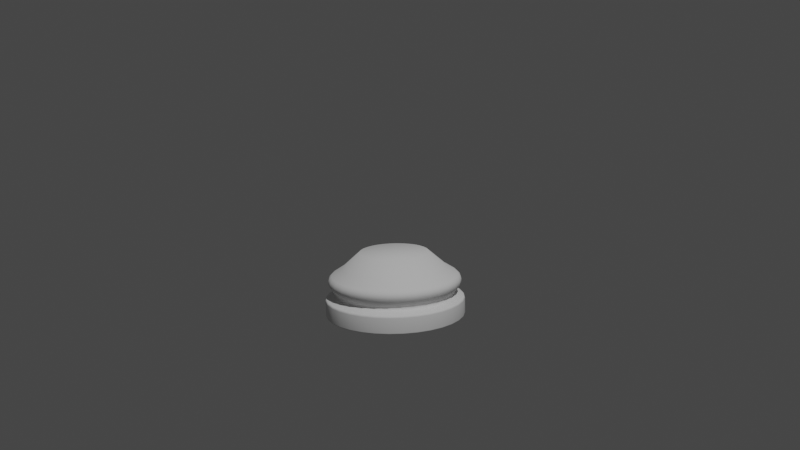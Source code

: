 # Source: pawn.blend  (saved by Blender 2.90.8; exported with 4.5.12 LTS)
import bpy
from mathutils import Matrix  # noqa: F401  (used for matrix-valued properties, if any)

bpy.ops.wm.read_factory_settings(use_empty=True)
scene = bpy.context.scene
scene.name = 'Scene'

# ---- collections
col_collection = bpy.data.collections.new('Collection'); scene.collection.children.link(col_collection)

# ---- images (referenced by path relative to the original .blend; pixels are not part of the script)
import os
ASSET_DIR = os.environ.get("B2B_ASSET_DIR", "")  # directory of the original .blend (textures are referenced by path, not embedded)
HERE = os.path.dirname(os.path.abspath(__file__))  # packed textures are extracted next to this script under _unpacked/

def load_image(name, relpath, width, height, colorspace="sRGB"):
    """Load a texture the original file referenced (path relative to the .blend, or extracted next to this script)."""
    p = next((c for c in (os.path.join(HERE, relpath), os.path.join(ASSET_DIR, relpath)) if relpath and os.path.exists(c)), "")
    if p:
        img = bpy.data.images.load(p, check_existing=True)
        img.name = name
    else:  # same state as the original file: an image datablock whose file is absent (Cycles renders it pink)
        img = bpy.data.images.new(name, width, height)
        img.source = "FILE"
        img.filepath = "//" + (relpath or name)
    img.colorspace_settings.name = colorspace
    return img
img_staunton_pawn_png = load_image('Staunton Pawn.png', 'material/Staunton+Pieces/Staunton Pawn.png', 1024, 1024, 'sRGB')

# ---- materials (node trees are filled in below, after node groups)
mat_staunton_pawn = bpy.data.materials.new('Staunton Pawn')
mat_staunton_pawn.surface_render_method = 'BLENDED'
mat_staunton_pawn.blend_method = 'BLEND'
mat_staunton_pawn.use_transparent_shadow = False

# ---- material node trees
mat_staunton_pawn.use_nodes = True; mat_staunton_pawn.node_tree.nodes.clear()
_N = mat_staunton_pawn.node_tree.nodes; _L = mat_staunton_pawn.node_tree.links
n0 = _N.new('ShaderNodeOutputMaterial'); n0.name = 'Material Output'; n0.location = (300, 300)
n1 = _N.new('ShaderNodeTexImage'); n1.name = 'Image Texture'; n1.location = (-200, 300)
n1.image = img_staunton_pawn_png
n1.extension = 'CLIP'
n2 = _N.new('ShaderNodeBsdfPrincipled'); n2.name = 'Principled BSDF'; n2.location = (0, 300)
n2.distribution = 'GGX'
n2.subsurface_method = 'BURLEY'
n2.inputs[3].default_value = 1.45
n2.inputs[27].default_value = (0.0, 0.0, 0.0, 1.0)
n2.inputs[28].default_value = 1.0
_L.new(n1.outputs[0], n2.inputs[0])
_L.new(n1.outputs[1], n2.inputs[4])
_L.new(n2.outputs[0], n0.inputs[0])
n0.is_active_output = True

# ---- world
world_world = bpy.data.worlds.new('World'); scene.world = world_world
world_world.use_nodes = True; world_world.node_tree.nodes.clear()
_N = world_world.node_tree.nodes; _L = world_world.node_tree.links
n0 = _N.new('ShaderNodeOutputWorld'); n0.name = 'World Output'; n0.location = (300, 300)
n1 = _N.new('ShaderNodeBackground'); n1.name = 'Background'; n1.location = (10, 300)
n1.inputs[0].default_value = (0.05088, 0.05088, 0.05088, 1.0)
_L.new(n1.outputs[0], n0.inputs[0])
n0.is_active_output = True
world_world.color = (0.05088, 0.05088, 0.05088)
world_world.use_sun_shadow = False
world_world.sun_shadow_jitter_overblur = 0.0

# ---- cameras
cam_camera = bpy.data.cameras.new('Camera')
cam_camera.clip_end = 100.0
cam_camera.ortho_scale = 7.314

# ---- lights
light_light = bpy.data.lights.new('Light', 'POINT')
light_light.transmission_factor = 0.0
light_light.energy = 1000.0
light_light.shadow_soft_size = 0.1
light_light.shadow_maximum_resolution = 0.006
light_light.use_absolute_resolution = True

# ---- meshes
me_staunton_pawn_001 = bpy.data.meshes.new('Staunton Pawn.001')
me_staunton_pawn_001.from_pydata([(-0.2935, 0.0, -2.186e-08), (0.2935, 0.0, -2.186e-08), (-0.2935, 1.0, -2.186e-08), (0.2935, 1.0, -2.186e-08)], [], [(0, 1, 3, 2)])
me_staunton_pawn_001.polygons.foreach_set('use_smooth', [True] * 1)
_uv = me_staunton_pawn_001.uv_layers.new(name='UVMap')
_uv.uv.foreach_set('vector', [0.0, 0.0, 1.0, 0.0, 1.0, 1.0, 0.0, 1.0])
me_staunton_pawn_001.materials.append(mat_staunton_pawn)
me_staunton_pawn_001.use_remesh_fix_poles = True
me_staunton_pawn_001.use_remesh_preserve_attributes = False
me_staunton_pawn_001.use_mirror_vertex_groups = False
me_staunton_pawn_001.update()
me_cylinder_002 = bpy.data.meshes.new('Cylinder.002')
me_cylinder_002.from_pydata([(8.51e-10, 0.00742, -0.01127), (0.001448, 0.007277, -0.01127), (0.002839, 0.006855, -0.01127), (0.004122, 0.006169, -0.01127), (0.005247, 0.005247, -0.01127), (0.006169, 0.004122, -0.01127), (0.006855, 0.002839, -0.01127), (0.007277, 0.001448, -0.01127), (0.00742, 3.077e-09, -0.01127), (0.007277, -0.001448, -0.01127), (0.006855, -0.002839, -0.01127), (0.006169, -0.004122, -0.01127), (0.005247, -0.005247, -0.01127), (0.004122, -0.006169, -0.01127), (0.002839, -0.006855, -0.01127), (0.001448, -0.007277, -0.01127), (-1.567e-09, -0.00742, -0.01127), (-0.001448, -0.007277, -0.01127), (-0.002839, -0.006855, -0.01127), (-0.004122, -0.006169, -0.01127), (-0.005247, -0.005247, -0.01127), (-0.006169, -0.004122, -0.01127), (-0.006855, -0.002839, -0.01127), (-0.007277, -0.001448, -0.01127), (-0.00742, 9.681e-09, -0.01127), (-0.007277, 0.001448, -0.01127), (-0.006855, 0.002839, -0.01127), (-0.006169, 0.004122, -0.01127), (-0.005247, 0.005247, -0.01127), (-0.004122, 0.006169, -0.01127), (-0.002839, 0.006855, -0.01127), (-0.001448, 0.007277, -0.01127), (4.178e-10, 0.01124, -0.0147), (0.002193, 0.01102, -0.0147), (0.004301, 0.01038, -0.0147), (0.006244, 0.009344, -0.0147), (0.007947, 0.007947, -0.0147), (0.009344, 0.006244, -0.0147), (0.01038, 0.004301, -0.0147), (0.01102, 0.002193, -0.0147), (0.01124, 2.097e-09, -0.0147), (0.01102, -0.002193, -0.0147), (0.01038, -0.004301, -0.0147), (0.009344, -0.006244, -0.0147), (0.007947, -0.007947, -0.0147), (0.006244, -0.009344, -0.0147), (0.004301, -0.01038, -0.0147), (0.002193, -0.01102, -0.0147), (-3.244e-09, -0.01124, -0.0147), (-0.002193, -0.01102, -0.0147), (-0.004301, -0.01038, -0.0147), (-0.006244, -0.009344, -0.0147), (-0.007947, -0.007947, -0.0147), (-0.009344, -0.006244, -0.0147), (-0.01038, -0.004301, -0.0147), (-0.01102, -0.002193, -0.0147), (-0.01124, 1.21e-08, -0.0147), (-0.01102, 0.002193, -0.0147), (-0.01038, 0.004301, -0.0147), (-0.009344, 0.006244, -0.0147), (-0.007947, 0.007947, -0.0147), (-0.006244, 0.009344, -0.0147), (-0.004301, 0.01038, -0.0147), (-0.002192, 0.01102, -0.0147), (1.557e-10, 0.0136, -0.01623), (1.122e-10, 0.01399, -0.01846), (1.055e-10, 0.01406, -0.01668), (8.004e-11, 0.01429, -0.01726), (8.367e-11, 0.01427, -0.01788), (0.002729, 0.01372, -0.01846), (0.002653, 0.01334, -0.01623), (0.002784, 0.014, -0.01788), (0.002789, 0.01402, -0.01726), (0.002743, 0.01379, -0.01668), (0.005354, 0.01293, -0.01846), (0.005204, 0.01256, -0.01623), (0.005461, 0.01318, -0.01788), (0.00547, 0.01321, -0.01726), (0.00538, 0.01299, -0.01668), (0.007772, 0.01163, -0.01846), (0.007555, 0.01131, -0.01623), (0.007928, 0.01186, -0.01788), (0.007941, 0.01188, -0.01726), (0.00781, 0.01169, -0.01668), (0.009893, 0.009893, -0.01846), (0.009615, 0.009615, -0.01623), (0.01009, 0.01009, -0.01788), (0.01011, 0.01011, -0.01726), (0.00994, 0.00994, -0.01668), (0.01163, 0.007772, -0.01846), (0.01131, 0.007555, -0.01623), (0.01186, 0.007928, -0.01788), (0.01188, 0.007941, -0.01726), (0.01169, 0.00781, -0.01668), (0.01293, 0.005354, -0.01846), (0.01256, 0.005204, -0.01623), (0.01318, 0.005461, -0.01788), (0.01321, 0.00547, -0.01726), (0.01299, 0.00538, -0.01668), (0.01372, 0.002729, -0.01846), (0.01334, 0.002653, -0.01623), (0.014, 0.002784, -0.01788), (0.01402, 0.002789, -0.01726), (0.01379, 0.002743, -0.01668), (0.01399, 1.391e-09, -0.01846), (0.0136, 1.492e-09, -0.01623), (0.01427, 1.321e-09, -0.01788), (0.01429, 1.313e-09, -0.01726), (0.01406, 1.373e-09, -0.01668), (0.01372, -0.002729, -0.01846), (0.01334, -0.002653, -0.01623), (0.014, -0.002784, -0.01788), (0.01402, -0.002789, -0.01726), (0.01379, -0.002743, -0.01668), (0.01293, -0.005354, -0.01846), (0.01256, -0.005204, -0.01623), (0.01318, -0.005461, -0.01788), (0.01321, -0.00547, -0.01726), (0.01299, -0.00538, -0.01668), (0.01163, -0.007772, -0.01846), (0.01131, -0.007555, -0.01623), (0.01186, -0.007928, -0.01788), (0.01188, -0.007941, -0.01726), (0.01169, -0.00781, -0.01668), (0.009893, -0.009893, -0.01846), (0.009615, -0.009615, -0.01623), (0.01009, -0.01009, -0.01788), (0.01011, -0.01011, -0.01726), (0.00994, -0.00994, -0.01668), (0.007772, -0.01163, -0.01846), (0.007555, -0.01131, -0.01623), (0.007928, -0.01186, -0.01788), (0.007941, -0.01188, -0.01726), (0.00781, -0.01169, -0.01668), (0.005354, -0.01293, -0.01846), (0.005204, -0.01256, -0.01623), (0.005461, -0.01318, -0.01788), (0.00547, -0.01321, -0.01726), (0.00538, -0.01299, -0.01668), (0.002729, -0.01372, -0.01846), (0.002653, -0.01334, -0.01623), (0.002784, -0.014, -0.01788), (0.002789, -0.01402, -0.01726), (0.002743, -0.01379, -0.01668), (-4.446e-09, -0.01399, -0.01846), (-4.275e-09, -0.0136, -0.01623), (-4.567e-09, -0.01427, -0.01788), (-4.578e-09, -0.01429, -0.01726), (-4.477e-09, -0.01406, -0.01668), (-0.002729, -0.01372, -0.01846), (-0.002653, -0.01334, -0.01623), (-0.002784, -0.014, -0.01788), (-0.002789, -0.01402, -0.01726), (-0.002743, -0.01379, -0.01668), (-0.005354, -0.01293, -0.01846), (-0.005204, -0.01256, -0.01623), (-0.005461, -0.01318, -0.01788), (-0.00547, -0.01321, -0.01726), (-0.00538, -0.01299, -0.01668), (-0.007773, -0.01163, -0.01846), (-0.007555, -0.01131, -0.01623), (-0.007928, -0.01186, -0.01788), (-0.007941, -0.01188, -0.01726), (-0.00781, -0.01169, -0.01668), (-0.009893, -0.009893, -0.01846), (-0.009615, -0.009615, -0.01623), (-0.01009, -0.01009, -0.01788), (-0.01011, -0.01011, -0.01726), (-0.00994, -0.00994, -0.01668), (-0.01163, -0.007772, -0.01846), (-0.01131, -0.007555, -0.01623), (-0.01186, -0.007928, -0.01788), (-0.01188, -0.007941, -0.01726), (-0.01169, -0.00781, -0.01668), (-0.01293, -0.005354, -0.01846), (-0.01256, -0.005204, -0.01623), (-0.01318, -0.005461, -0.01788), (-0.01321, -0.00547, -0.01726), (-0.01299, -0.00538, -0.01668), (-0.01372, -0.002729, -0.01846), (-0.01334, -0.002653, -0.01623), (-0.014, -0.002784, -0.01788), (-0.01402, -0.002789, -0.01726), (-0.01379, -0.002743, -0.01668), (-0.01399, 1.384e-08, -0.01846), (-0.0136, 1.36e-08, -0.01623), (-0.01427, 1.402e-08, -0.01788), (-0.01429, 1.403e-08, -0.01726), (-0.01406, 1.388e-08, -0.01668), (-0.01372, 0.002729, -0.01846), (-0.01334, 0.002653, -0.01623), (-0.014, 0.002784, -0.01788), (-0.01402, 0.002789, -0.01726), (-0.01379, 0.002743, -0.01668), (-0.01293, 0.005354, -0.01846), (-0.01256, 0.005204, -0.01623), (-0.01318, 0.005461, -0.01788), (-0.01321, 0.00547, -0.01726), (-0.01299, 0.00538, -0.01668), (-0.01163, 0.007773, -0.01846), (-0.01131, 0.007555, -0.01623), (-0.01186, 0.007928, -0.01788), (-0.01188, 0.007941, -0.01726), (-0.01169, 0.00781, -0.01668), (-0.009892, 0.009893, -0.01846), (-0.009615, 0.009615, -0.01623), (-0.01009, 0.01009, -0.01788), (-0.01011, 0.01011, -0.01726), (-0.00994, 0.00994, -0.01668), (-0.007772, 0.01163, -0.01846), (-0.007555, 0.01131, -0.01623), (-0.007928, 0.01186, -0.01788), (-0.007941, 0.01188, -0.01726), (-0.00781, 0.01169, -0.01668), (-0.005354, 0.01293, -0.01846), (-0.005204, 0.01256, -0.01623), (-0.005461, 0.01318, -0.01788), (-0.00547, 0.01321, -0.01726), (-0.00538, 0.01299, -0.01668), (-0.002729, 0.01372, -0.01846), (-0.002653, 0.01334, -0.01623), (-0.002784, 0.014, -0.01788), (-0.002789, 0.01402, -0.01726), (-0.002743, 0.01379, -0.01668), (1.838e-10, 0.01335, -0.0205), (2.095e-10, 0.01311, -0.01961), (7.731e-11, 0.01312, -0.02034), (4.638e-11, 0.013, -0.02012), (9.095e-11, 0.013, -0.01986), (0.002558, 0.01286, -0.01961), (0.002604, 0.01309, -0.0205), (0.002535, 0.01275, -0.01986), (0.002536, 0.01275, -0.02012), (0.00256, 0.01287, -0.02034), (0.005018, 0.01212, -0.01961), (0.005107, 0.01233, -0.0205), (0.004973, 0.01201, -0.01986), (0.004974, 0.01201, -0.02012), (0.005021, 0.01212, -0.02034), (0.007286, 0.0109, -0.01961), (0.007415, 0.0111, -0.0205), (0.00722, 0.01081, -0.01986), (0.007221, 0.01081, -0.02012), (0.007289, 0.01091, -0.02034), (0.009273, 0.009273, -0.01961), (0.009437, 0.009437, -0.0205), (0.009189, 0.009189, -0.01986), (0.009191, 0.009191, -0.02012), (0.009278, 0.009278, -0.02034), (0.0109, 0.007286, -0.01961), (0.0111, 0.007415, -0.0205), (0.01081, 0.00722, -0.01986), (0.01081, 0.007221, -0.02012), (0.01091, 0.007289, -0.02034), (0.01212, 0.005018, -0.01961), (0.01233, 0.005107, -0.0205), (0.01201, 0.004973, -0.01986), (0.01201, 0.004974, -0.02012), (0.01212, 0.005021, -0.02034), (0.01286, 0.002558, -0.01961), (0.01309, 0.002604, -0.0205), (0.01275, 0.002535, -0.01986), (0.01275, 0.002536, -0.02012), (0.01287, 0.00256, -0.02034), (0.01311, 1.616e-09, -0.01961), (0.01335, 1.556e-09, -0.0205), (0.013, 1.589e-09, -0.01986), (0.013, 1.569e-09, -0.02012), (0.01312, 1.559e-09, -0.02034), (0.01286, -0.002558, -0.01961), (0.01309, -0.002604, -0.0205), (0.01275, -0.002535, -0.01986), (0.01275, -0.002536, -0.02012), (0.01287, -0.00256, -0.02034), (0.01212, -0.005018, -0.01961), (0.01233, -0.005107, -0.0205), (0.01201, -0.004973, -0.01986), (0.01201, -0.004974, -0.02012), (0.01212, -0.005021, -0.02034), (0.0109, -0.007286, -0.01961), (0.0111, -0.007415, -0.0205), (0.01081, -0.00722, -0.01986), (0.01081, -0.007221, -0.02012), (0.01091, -0.007289, -0.02034), (0.009273, -0.009273, -0.01961), (0.009437, -0.009437, -0.0205), (0.009189, -0.009189, -0.01986), (0.009191, -0.009191, -0.02012), (0.009278, -0.009278, -0.02034), (0.007286, -0.0109, -0.01961), (0.007415, -0.0111, -0.0205), (0.00722, -0.01081, -0.01986), (0.007221, -0.01081, -0.02012), (0.007289, -0.01091, -0.02034), (0.005018, -0.01212, -0.01961), (0.005107, -0.01233, -0.0205), (0.004973, -0.01201, -0.01986), (0.004974, -0.01201, -0.02012), (0.005021, -0.01212, -0.02034), (0.002558, -0.01286, -0.01961), (0.002604, -0.01309, -0.0205), (0.002535, -0.01275, -0.01986), (0.002536, -0.01275, -0.02012), (0.00256, -0.01287, -0.02034), (-4.064e-09, -0.01311, -0.01961), (-4.165e-09, -0.01335, -0.0205), (-4.025e-09, -0.013, -0.01986), (-4.031e-09, -0.013, -0.02012), (-4.078e-09, -0.01312, -0.02034), (-0.002558, -0.01286, -0.01961), (-0.002604, -0.01309, -0.0205), (-0.002535, -0.01275, -0.01986), (-0.002536, -0.01275, -0.02012), (-0.00256, -0.01287, -0.02034), (-0.005018, -0.01212, -0.01961), (-0.005107, -0.01233, -0.0205), (-0.004973, -0.01201, -0.01986), (-0.004974, -0.01201, -0.02012), (-0.005021, -0.01212, -0.02034), (-0.007286, -0.0109, -0.01961), (-0.007415, -0.0111, -0.0205), (-0.00722, -0.01081, -0.01986), (-0.007221, -0.01081, -0.02012), (-0.007289, -0.01091, -0.02034), (-0.009273, -0.009273, -0.01961), (-0.009437, -0.009437, -0.0205), (-0.009189, -0.009189, -0.01986), (-0.009191, -0.009191, -0.02012), (-0.009278, -0.009278, -0.02034), (-0.0109, -0.007286, -0.01961), (-0.0111, -0.007414, -0.0205), (-0.01081, -0.00722, -0.01986), (-0.01081, -0.007221, -0.02012), (-0.01091, -0.007289, -0.02034), (-0.01212, -0.005018, -0.01961), (-0.01233, -0.005107, -0.0205), (-0.01201, -0.004973, -0.01986), (-0.01201, -0.004974, -0.02012), (-0.01212, -0.005021, -0.02034), (-0.01286, -0.002558, -0.01961), (-0.01309, -0.002604, -0.0205), (-0.01275, -0.002535, -0.01986), (-0.01275, -0.002536, -0.02012), (-0.01287, -0.00256, -0.02034), (-0.01311, 1.329e-08, -0.01961), (-0.01335, 1.344e-08, -0.0205), (-0.013, 1.32e-08, -0.01986), (-0.013, 1.32e-08, -0.02012), (-0.01312, 1.328e-08, -0.02034), (-0.01286, 0.002558, -0.01961), (-0.01309, 0.002604, -0.0205), (-0.01275, 0.002535, -0.01986), (-0.01275, 0.002536, -0.02012), (-0.01287, 0.00256, -0.02034), (-0.01212, 0.005018, -0.01961), (-0.01233, 0.005107, -0.0205), (-0.01201, 0.004973, -0.01986), (-0.01201, 0.004974, -0.02012), (-0.01212, 0.005021, -0.02034), (-0.0109, 0.007286, -0.01961), (-0.0111, 0.007415, -0.0205), (-0.01081, 0.00722, -0.01986), (-0.01081, 0.007221, -0.02012), (-0.01091, 0.007289, -0.02034), (-0.009273, 0.009273, -0.01961), (-0.009437, 0.009437, -0.0205), (-0.009189, 0.009189, -0.01986), (-0.009191, 0.009191, -0.02012), (-0.009278, 0.009278, -0.02034), (-0.007286, 0.0109, -0.01961), (-0.007414, 0.0111, -0.0205), (-0.00722, 0.01081, -0.01986), (-0.007221, 0.01081, -0.02012), (-0.007289, 0.01091, -0.02034), (-0.005018, 0.01212, -0.01961), (-0.005107, 0.01233, -0.0205), (-0.004973, 0.01201, -0.01986), (-0.004974, 0.01201, -0.02012), (-0.005021, 0.01212, -0.02034), (-0.002558, 0.01286, -0.01961), (-0.002604, 0.01309, -0.0205), (-0.002535, 0.01275, -0.01986), (-0.002536, 0.01275, -0.02012), (-0.00256, 0.01287, -0.02034), (-2.419e-10, 0.0147, -0.025), (0.0, 0.015, -0.02471), (-1.996e-10, 0.01482, -0.02498), (-1.389e-10, 0.01491, -0.02491), (-6.912e-11, 0.01498, -0.02482), (0.002869, 0.01442, -0.025), (0.002926, 0.01471, -0.02471), (0.002891, 0.01453, -0.02498), (0.002909, 0.01463, -0.02491), (0.002922, 0.01469, -0.02482), (0.005627, 0.01359, -0.025), (0.00574, 0.01386, -0.02471), (0.00567, 0.01369, -0.02498), (0.005707, 0.01378, -0.02491), (0.005731, 0.01384, -0.02482), (0.00817, 0.01223, -0.025), (0.008334, 0.01247, -0.02471), (0.008232, 0.01232, -0.02498), (0.008285, 0.0124, -0.02491), (0.008321, 0.01245, -0.02482), (0.0104, 0.0104, -0.025), (0.01061, 0.01061, -0.02471), (0.01048, 0.01048, -0.02498), (0.01055, 0.01055, -0.02491), (0.01059, 0.01059, -0.02482), (0.01223, 0.00817, -0.025), (0.01247, 0.008334, -0.02471), (0.01232, 0.008232, -0.02498), (0.0124, 0.008285, -0.02491), (0.01245, 0.008321, -0.02482), (0.01359, 0.005627, -0.025), (0.01386, 0.00574, -0.02471), (0.01369, 0.00567, -0.02498), (0.01378, 0.005707, -0.02491), (0.01384, 0.005731, -0.02482), (0.01442, 0.002869, -0.025), (0.01471, 0.002926, -0.02471), (0.01453, 0.002891, -0.02498), (0.01463, 0.002909, -0.02491), (0.01469, 0.002922, -0.02482), (0.0147, 1.04e-09, -0.025), (0.015, 1.132e-09, -0.02471), (0.01482, 1.04e-09, -0.02498), (0.01491, 1.058e-09, -0.02491), (0.01498, 1.09e-09, -0.02482), (0.01442, -0.002869, -0.025), (0.01471, -0.002926, -0.02471), (0.01453, -0.002891, -0.02498), (0.01463, -0.002909, -0.02491), (0.01469, -0.002922, -0.02482), (0.01359, -0.005627, -0.025), (0.01386, -0.00574, -0.02471), (0.01369, -0.00567, -0.02498), (0.01378, -0.005707, -0.02491), (0.01384, -0.005731, -0.02482), (0.01223, -0.00817, -0.025), (0.01247, -0.008334, -0.02471), (0.01232, -0.008232, -0.02498), (0.0124, -0.008285, -0.02491), (0.01245, -0.008321, -0.02482), (0.0104, -0.0104, -0.025), (0.01061, -0.01061, -0.02471), (0.01048, -0.01048, -0.02498), (0.01055, -0.01055, -0.02491), (0.01059, -0.01059, -0.02482), (0.00817, -0.01223, -0.025), (0.008334, -0.01247, -0.02471), (0.008232, -0.01232, -0.02498), (0.008285, -0.0124, -0.02491), (0.008321, -0.01245, -0.02482), (0.005627, -0.01359, -0.025), (0.00574, -0.01386, -0.02471), (0.00567, -0.01369, -0.02498), (0.005707, -0.01378, -0.02491), (0.005731, -0.01384, -0.02482), (0.002869, -0.01442, -0.025), (0.002926, -0.01471, -0.02471), (0.002891, -0.01453, -0.02498), (0.002909, -0.01463, -0.02491), (0.002922, -0.01469, -0.02482), (-4.7e-09, -0.0147, -0.025), (-4.888e-09, -0.015, -0.02471), (-4.732e-09, -0.01482, -0.02498), (-4.779e-09, -0.01491, -0.02491), (-4.834e-09, -0.01498, -0.02482), (-0.002869, -0.01442, -0.025), (-0.002926, -0.01471, -0.02471), (-0.002891, -0.01453, -0.02498), (-0.002909, -0.01463, -0.02491), (-0.002922, -0.01469, -0.02482), (-0.005627, -0.01359, -0.025), (-0.00574, -0.01386, -0.02471), (-0.00567, -0.01369, -0.02498), (-0.005707, -0.01378, -0.02491), (-0.005731, -0.01384, -0.02482), (-0.00817, -0.01223, -0.025), (-0.008334, -0.01247, -0.02471), (-0.008232, -0.01232, -0.02498), (-0.008285, -0.0124, -0.02491), (-0.008321, -0.01245, -0.02482), (-0.0104, -0.0104, -0.025), (-0.01061, -0.01061, -0.02471), (-0.01048, -0.01048, -0.02498), (-0.01055, -0.01055, -0.02491), (-0.01059, -0.01059, -0.02482), (-0.01223, -0.00817, -0.025), (-0.01247, -0.008334, -0.02471), (-0.01232, -0.008232, -0.02498), (-0.0124, -0.008285, -0.02491), (-0.01245, -0.008321, -0.02482), (-0.01359, -0.005627, -0.025), (-0.01386, -0.00574, -0.02471), (-0.01369, -0.00567, -0.02498), (-0.01378, -0.005707, -0.02491), (-0.01384, -0.005731, -0.02482), (-0.01442, -0.002869, -0.025), (-0.01471, -0.002926, -0.02471), (-0.01453, -0.002891, -0.02498), (-0.01463, -0.002909, -0.02491), (-0.01469, -0.002922, -0.02482), (-0.0147, 1.392e-08, -0.025), (-0.015, 1.448e-08, -0.02471), (-0.01482, 1.415e-08, -0.02498), (-0.01491, 1.433e-08, -0.02491), (-0.01498, 1.445e-08, -0.02482), (-0.01442, 0.002869, -0.025), (-0.01471, 0.002926, -0.02471), (-0.01453, 0.002891, -0.02498), (-0.01463, 0.002909, -0.02491), (-0.01469, 0.002922, -0.02482), (-0.01359, 0.005627, -0.025), (-0.01386, 0.00574, -0.02471), (-0.01369, 0.00567, -0.02498), (-0.01378, 0.005707, -0.02491), (-0.01384, 0.005732, -0.02482), (-0.01223, 0.00817, -0.025), (-0.01247, 0.008334, -0.02471), (-0.01232, 0.008232, -0.02498), (-0.0124, 0.008285, -0.02491), (-0.01245, 0.008321, -0.02482), (-0.0104, 0.0104, -0.025), (-0.01061, 0.01061, -0.02471), (-0.01048, 0.01048, -0.02498), (-0.01055, 0.01055, -0.02491), (-0.01059, 0.01059, -0.02482), (-0.00817, 0.01223, -0.025), (-0.008334, 0.01247, -0.02471), (-0.008232, 0.01232, -0.02498), (-0.008285, 0.0124, -0.02491), (-0.008321, 0.01245, -0.02482), (-0.005627, 0.01359, -0.025), (-0.00574, 0.01386, -0.02471), (-0.00567, 0.01369, -0.02498), (-0.005707, 0.01378, -0.02491), (-0.005731, 0.01384, -0.02482), (-0.002869, 0.01442, -0.025), (-0.002926, 0.01471, -0.02471), (-0.002891, 0.01453, -0.02498), (-0.002909, 0.01463, -0.02491), (-0.002922, 0.01469, -0.02482), (0.002874, 0.01445, -0.02111), (0.002926, 0.01471, -0.02152), (0.002894, 0.01455, -0.02117), (0.002911, 0.01463, -0.02128), (0.002922, 0.01469, -0.0214), (0.005637, 0.01361, -0.02111), (0.00574, 0.01386, -0.02152), (0.005676, 0.0137, -0.02117), (0.00571, 0.01378, -0.02128), (0.005732, 0.01384, -0.0214), (0.008183, 0.01225, -0.02111), (0.008334, 0.01247, -0.02152), (0.008241, 0.01233, -0.02117), (0.008289, 0.01241, -0.02128), (0.008322, 0.01245, -0.0214), (0.01042, 0.01042, -0.02111), (0.01061, 0.01061, -0.02152), (0.01049, 0.01049, -0.02117), (0.01055, 0.01055, -0.02128), (0.01059, 0.01059, -0.0214), (0.01225, 0.008183, -0.02111), (0.01247, 0.008334, -0.02152), (0.01233, 0.008241, -0.02117), (0.01241, 0.008289, -0.02128), (0.01245, 0.008322, -0.0214), (0.01361, 0.005637, -0.02111), (0.01386, 0.00574, -0.02152), (0.0137, 0.005676, -0.02117), (0.01378, 0.00571, -0.02128), (0.01384, 0.005732, -0.0214), (0.01445, 0.002874, -0.02111), (0.01471, 0.002926, -0.02152), (0.01455, 0.002894, -0.02117), (0.01463, 0.002911, -0.02128), (0.01469, 0.002922, -0.0214), (0.01473, 1.202e-09, -0.02111), (0.015, 1.132e-09, -0.02152), (0.01483, 1.22e-09, -0.02117), (0.01492, 1.214e-09, -0.02128), (0.01498, 1.184e-09, -0.0214), (0.01445, -0.002874, -0.02111), (0.01471, -0.002926, -0.02152), (0.01455, -0.002894, -0.02117), (0.01463, -0.002911, -0.02128), (0.01469, -0.002922, -0.0214), (0.01361, -0.005637, -0.02111), (0.01386, -0.00574, -0.02152), (0.0137, -0.005676, -0.02117), (0.01378, -0.00571, -0.02128), (0.01384, -0.005732, -0.0214), (0.01225, -0.008183, -0.02111), (0.01247, -0.008334, -0.02152), (0.01233, -0.008241, -0.02117), (0.01241, -0.008289, -0.02128), (0.01245, -0.008322, -0.0214), (0.01042, -0.01042, -0.02111), (0.01061, -0.01061, -0.02152), (0.01049, -0.01049, -0.02117), (0.01055, -0.01055, -0.02128), (0.01059, -0.01059, -0.0214), (0.008183, -0.01225, -0.02111), (0.008334, -0.01247, -0.02152), (0.008241, -0.01233, -0.02117), (0.008289, -0.01241, -0.02128), (0.008322, -0.01245, -0.0214), (0.005637, -0.01361, -0.02111), (0.00574, -0.01386, -0.02152), (0.005676, -0.0137, -0.02117), (0.00571, -0.01378, -0.02128), (0.005732, -0.01384, -0.0214), (0.002874, -0.01445, -0.02111), (0.002926, -0.01471, -0.02152), (0.002894, -0.01455, -0.02117), (0.002911, -0.01463, -0.02128), (0.002922, -0.01469, -0.0214), (-4.77e-09, -0.01473, -0.02111), (-4.888e-09, -0.015, -0.02152), (-4.855e-09, -0.01483, -0.02117), (-4.908e-09, -0.01492, -0.02128), (-4.919e-09, -0.01498, -0.0214), (-0.002874, -0.01445, -0.02111), (-0.002926, -0.01471, -0.02152), (-0.002894, -0.01455, -0.02117), (-0.002911, -0.01463, -0.02128), (-0.002922, -0.01469, -0.0214), (-0.005637, -0.01361, -0.02111), (-0.00574, -0.01386, -0.02152), (-0.005676, -0.0137, -0.02117), (-0.00571, -0.01378, -0.02128), (-0.005732, -0.01384, -0.0214), (-0.008183, -0.01225, -0.02111), (-0.008334, -0.01247, -0.02152), (-0.008241, -0.01233, -0.02117), (-0.008289, -0.01241, -0.02128), (-0.008322, -0.01245, -0.0214), (-0.01042, -0.01042, -0.02111), (-0.01061, -0.01061, -0.02152), (-0.01049, -0.01049, -0.02117), (-0.01055, -0.01055, -0.02128), (-0.01059, -0.01059, -0.0214), (-0.01225, -0.008183, -0.02111), (-0.01247, -0.008334, -0.02152), (-0.01233, -0.008241, -0.02117), (-0.01241, -0.008289, -0.02128), (-0.01245, -0.008322, -0.0214), (-0.01361, -0.005637, -0.02111), (-0.01386, -0.00574, -0.02152), (-0.0137, -0.005676, -0.02117), (-0.01378, -0.00571, -0.02128), (-0.01384, -0.005732, -0.0214), (-0.01445, -0.002874, -0.02111), (-0.01471, -0.002926, -0.02152), (-0.01455, -0.002894, -0.02117), (-0.01463, -0.002911, -0.02128), (-0.01469, -0.002922, -0.0214), (-0.01473, 1.431e-08, -0.02111), (-0.015, 1.448e-08, -0.02152), (-0.01483, 1.442e-08, -0.02117), (-0.01492, 1.449e-08, -0.02128), (-0.01498, 1.451e-08, -0.0214), (-0.01445, 0.002874, -0.02111), (-0.01471, 0.002926, -0.02152), (-0.01455, 0.002894, -0.02117), (-0.01463, 0.002911, -0.02128), (-0.01469, 0.002922, -0.0214), (-0.01361, 0.005637, -0.02111), (-0.01386, 0.00574, -0.02152), (-0.0137, 0.005676, -0.02117), (-0.01378, 0.00571, -0.02128), (-0.01384, 0.005732, -0.0214), (-0.01225, 0.008183, -0.02111), (-0.01247, 0.008334, -0.02152), (-0.01233, 0.008241, -0.02117), (-0.01241, 0.008289, -0.02128), (-0.01245, 0.008322, -0.0214), (-0.01042, 0.01042, -0.02111), (-0.01061, 0.01061, -0.02152), (-0.01049, 0.01049, -0.02117), (-0.01055, 0.01055, -0.02128), (-0.01059, 0.01059, -0.0214), (-0.008183, 0.01225, -0.02111), (-0.008334, 0.01247, -0.02152), (-0.008241, 0.01233, -0.02117), (-0.008289, 0.01241, -0.02128), (-0.008322, 0.01245, -0.0214), (-0.005637, 0.01361, -0.02111), (-0.00574, 0.01386, -0.02152), (-0.005676, 0.0137, -0.02117), (-0.00571, 0.01378, -0.02128), (-0.005732, 0.01384, -0.0214), (-0.002874, 0.01445, -0.02111), (-0.002926, 0.01471, -0.02152), (-0.002894, 0.01455, -0.02117), (-0.002911, 0.01463, -0.02128), (-0.002922, 0.01469, -0.0214), (0.0, 0.015, -0.02152), (3.002e-11, 0.01473, -0.02111), (1.114e-11, 0.01498, -0.0214), (2.001e-11, 0.01492, -0.02128), (2.683e-11, 0.01483, -0.02117)], [], [(32, 0, 1, 33), (33, 1, 2, 34), (34, 2, 3, 35), (35, 3, 4, 36), (36, 4, 5, 37), (37, 5, 6, 38), (38, 6, 7, 39), (39, 7, 8, 40), (40, 8, 9, 41), (41, 9, 10, 42), (42, 10, 11, 43), (43, 11, 12, 44), (44, 12, 13, 45), (45, 13, 14, 46), (46, 14, 15, 47), (47, 15, 16, 48), (48, 16, 17, 49), (49, 17, 18, 50), (50, 18, 19, 51), (51, 19, 20, 52), (52, 20, 21, 53), (53, 21, 22, 54), (54, 22, 23, 55), (55, 23, 24, 56), (56, 24, 25, 57), (57, 25, 26, 58), (58, 26, 27, 59), (59, 27, 28, 60), (60, 28, 29, 61), (61, 29, 30, 62), (1, 0, 31, 30, 29, 28, 27, 26, 25, 24, 23, 22, 21, 20, 19, 18, 17, 16, 15, 14, 13, 12, 11, 10, 9, 8, 7, 6, 5, 4, 3, 2), (62, 30, 31, 63), (63, 31, 0, 32), (540, 695, 699, 385), (220, 63, 32, 64), (215, 62, 63, 220), (210, 61, 62, 215), (205, 60, 61, 210), (200, 59, 60, 205), (195, 58, 59, 200), (190, 57, 58, 195), (185, 56, 57, 190), (180, 55, 56, 185), (175, 54, 55, 180), (170, 53, 54, 175), (165, 52, 53, 170), (160, 51, 52, 165), (155, 50, 51, 160), (150, 49, 50, 155), (145, 48, 49, 150), (140, 47, 48, 145), (135, 46, 47, 140), (130, 45, 46, 135), (125, 44, 45, 130), (120, 43, 44, 125), (115, 42, 43, 120), (110, 41, 42, 115), (105, 40, 41, 110), (100, 39, 40, 105), (95, 38, 39, 100), (90, 37, 38, 95), (85, 36, 37, 90), (80, 35, 36, 85), (75, 34, 35, 80), (64, 32, 33, 70), (70, 33, 34, 75), (694, 380, 224, 700), (689, 375, 380, 694), (684, 370, 375, 689), (679, 365, 370, 684), (674, 360, 365, 679), (669, 355, 360, 674), (664, 350, 355, 669), (659, 345, 350, 664), (654, 340, 345, 659), (649, 335, 340, 654), (644, 330, 335, 649), (639, 325, 330, 644), (634, 320, 325, 639), (629, 315, 320, 634), (624, 310, 315, 629), (619, 305, 310, 624), (614, 300, 305, 619), (609, 295, 300, 614), (604, 290, 295, 609), (599, 285, 290, 604), (594, 280, 285, 599), (589, 275, 280, 594), (584, 270, 275, 589), (579, 265, 270, 584), (574, 260, 265, 579), (569, 255, 260, 574), (564, 250, 255, 569), (559, 245, 250, 564), (554, 240, 245, 559), (225, 65, 69, 229), (384, 389, 394, 399, 404, 409, 414, 419, 424, 429, 434, 439, 444, 449, 454, 459, 464, 469, 474, 479, 484, 489, 494, 499, 504, 509, 514, 519, 524, 529, 534, 539), (395, 550, 555, 400), (400, 555, 560, 405), (405, 560, 565, 410), (410, 565, 570, 415), (415, 570, 575, 420), (420, 575, 580, 425), (425, 580, 585, 430), (430, 585, 590, 435), (435, 590, 595, 440), (440, 595, 600, 445), (445, 600, 605, 450), (450, 605, 610, 455), (455, 610, 615, 460), (460, 615, 620, 465), (465, 620, 625, 470), (470, 625, 630, 475), (475, 630, 635, 480), (480, 635, 640, 485), (485, 640, 645, 490), (490, 645, 650, 495), (495, 650, 655, 500), (500, 655, 660, 505), (505, 660, 665, 510), (510, 665, 670, 515), (515, 670, 675, 520), (520, 675, 680, 525), (525, 680, 685, 530), (530, 685, 690, 535), (535, 690, 695, 540), (700, 224, 230, 544), (390, 545, 550, 395), (379, 219, 65, 225), (229, 69, 74, 234), (234, 74, 79, 239), (239, 79, 84, 244), (244, 84, 89, 249), (249, 89, 94, 254), (254, 94, 99, 259), (259, 99, 104, 264), (264, 104, 109, 269), (269, 109, 114, 274), (274, 114, 119, 279), (279, 119, 124, 284), (284, 124, 129, 289), (289, 129, 134, 294), (294, 134, 139, 299), (299, 139, 144, 304), (304, 144, 149, 309), (309, 149, 154, 314), (314, 154, 159, 319), (319, 159, 164, 324), (324, 164, 169, 329), (329, 169, 174, 334), (334, 174, 179, 339), (339, 179, 184, 344), (344, 184, 189, 349), (349, 189, 194, 354), (354, 194, 199, 359), (359, 199, 204, 364), (364, 204, 209, 369), (369, 209, 214, 374), (374, 214, 219, 379), (544, 230, 235, 549), (220, 64, 66, 223), (223, 66, 67, 222), (222, 67, 68, 221), (221, 68, 65, 219), (215, 220, 223, 218), (218, 223, 222, 217), (217, 222, 221, 216), (216, 221, 219, 214), (210, 215, 218, 213), (213, 218, 217, 212), (212, 217, 216, 211), (211, 216, 214, 209), (205, 210, 213, 208), (208, 213, 212, 207), (207, 212, 211, 206), (206, 211, 209, 204), (200, 205, 208, 203), (203, 208, 207, 202), (202, 207, 206, 201), (201, 206, 204, 199), (195, 200, 203, 198), (198, 203, 202, 197), (197, 202, 201, 196), (196, 201, 199, 194), (190, 195, 198, 193), (193, 198, 197, 192), (192, 197, 196, 191), (191, 196, 194, 189), (185, 190, 193, 188), (188, 193, 192, 187), (187, 192, 191, 186), (186, 191, 189, 184), (180, 185, 188, 183), (183, 188, 187, 182), (182, 187, 186, 181), (181, 186, 184, 179), (175, 180, 183, 178), (178, 183, 182, 177), (177, 182, 181, 176), (176, 181, 179, 174), (170, 175, 178, 173), (173, 178, 177, 172), (172, 177, 176, 171), (171, 176, 174, 169), (165, 170, 173, 168), (168, 173, 172, 167), (167, 172, 171, 166), (166, 171, 169, 164), (160, 165, 168, 163), (163, 168, 167, 162), (162, 167, 166, 161), (161, 166, 164, 159), (155, 160, 163, 158), (158, 163, 162, 157), (157, 162, 161, 156), (156, 161, 159, 154), (150, 155, 158, 153), (153, 158, 157, 152), (152, 157, 156, 151), (151, 156, 154, 149), (145, 150, 153, 148), (148, 153, 152, 147), (147, 152, 151, 146), (146, 151, 149, 144), (140, 145, 148, 143), (143, 148, 147, 142), (142, 147, 146, 141), (141, 146, 144, 139), (135, 140, 143, 138), (138, 143, 142, 137), (137, 142, 141, 136), (136, 141, 139, 134), (130, 135, 138, 133), (133, 138, 137, 132), (132, 137, 136, 131), (131, 136, 134, 129), (125, 130, 133, 128), (128, 133, 132, 127), (127, 132, 131, 126), (126, 131, 129, 124), (120, 125, 128, 123), (123, 128, 127, 122), (122, 127, 126, 121), (121, 126, 124, 119), (115, 120, 123, 118), (118, 123, 122, 117), (117, 122, 121, 116), (116, 121, 119, 114), (110, 115, 118, 113), (113, 118, 117, 112), (112, 117, 116, 111), (111, 116, 114, 109), (105, 110, 113, 108), (108, 113, 112, 107), (107, 112, 111, 106), (106, 111, 109, 104), (100, 105, 108, 103), (103, 108, 107, 102), (102, 107, 106, 101), (101, 106, 104, 99), (95, 100, 103, 98), (98, 103, 102, 97), (97, 102, 101, 96), (96, 101, 99, 94), (90, 95, 98, 93), (93, 98, 97, 92), (92, 97, 96, 91), (91, 96, 94, 89), (85, 90, 93, 88), (88, 93, 92, 87), (87, 92, 91, 86), (86, 91, 89, 84), (80, 85, 88, 83), (83, 88, 87, 82), (82, 87, 86, 81), (81, 86, 84, 79), (75, 80, 83, 78), (78, 83, 82, 77), (77, 82, 81, 76), (76, 81, 79, 74), (70, 75, 78, 73), (73, 78, 77, 72), (72, 77, 76, 71), (71, 76, 74, 69), (64, 70, 73, 66), (66, 73, 72, 67), (67, 72, 71, 68), (68, 71, 69, 65), (549, 235, 240, 554), (225, 229, 231, 228), (228, 231, 232, 227), (227, 232, 233, 226), (226, 233, 230, 224), (229, 234, 236, 231), (231, 236, 237, 232), (232, 237, 238, 233), (233, 238, 235, 230), (234, 239, 241, 236), (236, 241, 242, 237), (237, 242, 243, 238), (238, 243, 240, 235), (239, 244, 246, 241), (241, 246, 247, 242), (242, 247, 248, 243), (243, 248, 245, 240), (244, 249, 251, 246), (246, 251, 252, 247), (247, 252, 253, 248), (248, 253, 250, 245), (249, 254, 256, 251), (251, 256, 257, 252), (252, 257, 258, 253), (253, 258, 255, 250), (254, 259, 261, 256), (256, 261, 262, 257), (257, 262, 263, 258), (258, 263, 260, 255), (259, 264, 266, 261), (261, 266, 267, 262), (262, 267, 268, 263), (263, 268, 265, 260), (264, 269, 271, 266), (266, 271, 272, 267), (267, 272, 273, 268), (268, 273, 270, 265), (269, 274, 276, 271), (271, 276, 277, 272), (272, 277, 278, 273), (273, 278, 275, 270), (274, 279, 281, 276), (276, 281, 282, 277), (277, 282, 283, 278), (278, 283, 280, 275), (279, 284, 286, 281), (281, 286, 287, 282), (282, 287, 288, 283), (283, 288, 285, 280), (284, 289, 291, 286), (286, 291, 292, 287), (287, 292, 293, 288), (288, 293, 290, 285), (289, 294, 296, 291), (291, 296, 297, 292), (292, 297, 298, 293), (293, 298, 295, 290), (294, 299, 301, 296), (296, 301, 302, 297), (297, 302, 303, 298), (298, 303, 300, 295), (299, 304, 306, 301), (301, 306, 307, 302), (302, 307, 308, 303), (303, 308, 305, 300), (304, 309, 311, 306), (306, 311, 312, 307), (307, 312, 313, 308), (308, 313, 310, 305), (309, 314, 316, 311), (311, 316, 317, 312), (312, 317, 318, 313), (313, 318, 315, 310), (314, 319, 321, 316), (316, 321, 322, 317), (317, 322, 323, 318), (318, 323, 320, 315), (319, 324, 326, 321), (321, 326, 327, 322), (322, 327, 328, 323), (323, 328, 325, 320), (324, 329, 331, 326), (326, 331, 332, 327), (327, 332, 333, 328), (328, 333, 330, 325), (329, 334, 336, 331), (331, 336, 337, 332), (332, 337, 338, 333), (333, 338, 335, 330), (334, 339, 341, 336), (336, 341, 342, 337), (337, 342, 343, 338), (338, 343, 340, 335), (339, 344, 346, 341), (341, 346, 347, 342), (342, 347, 348, 343), (343, 348, 345, 340), (344, 349, 351, 346), (346, 351, 352, 347), (347, 352, 353, 348), (348, 353, 350, 345), (349, 354, 356, 351), (351, 356, 357, 352), (352, 357, 358, 353), (353, 358, 355, 350), (354, 359, 361, 356), (356, 361, 362, 357), (357, 362, 363, 358), (358, 363, 360, 355), (359, 364, 366, 361), (361, 366, 367, 362), (362, 367, 368, 363), (363, 368, 365, 360), (364, 369, 371, 366), (366, 371, 372, 367), (367, 372, 373, 368), (368, 373, 370, 365), (369, 374, 376, 371), (371, 376, 377, 372), (372, 377, 378, 373), (373, 378, 375, 370), (374, 379, 381, 376), (376, 381, 382, 377), (377, 382, 383, 378), (378, 383, 380, 375), (379, 225, 228, 381), (381, 228, 227, 382), (382, 227, 226, 383), (383, 226, 224, 380), (385, 390, 393, 388), (388, 393, 392, 387), (387, 392, 391, 386), (386, 391, 389, 384), (390, 395, 398, 393), (393, 398, 397, 392), (392, 397, 396, 391), (391, 396, 394, 389), (395, 400, 403, 398), (398, 403, 402, 397), (397, 402, 401, 396), (396, 401, 399, 394), (400, 405, 408, 403), (403, 408, 407, 402), (402, 407, 406, 401), (401, 406, 404, 399), (405, 410, 413, 408), (408, 413, 412, 407), (407, 412, 411, 406), (406, 411, 409, 404), (410, 415, 418, 413), (413, 418, 417, 412), (412, 417, 416, 411), (411, 416, 414, 409), (415, 420, 423, 418), (418, 423, 422, 417), (417, 422, 421, 416), (416, 421, 419, 414), (420, 425, 428, 423), (423, 428, 427, 422), (422, 427, 426, 421), (421, 426, 424, 419), (425, 430, 433, 428), (428, 433, 432, 427), (427, 432, 431, 426), (426, 431, 429, 424), (430, 435, 438, 433), (433, 438, 437, 432), (432, 437, 436, 431), (431, 436, 434, 429), (435, 440, 443, 438), (438, 443, 442, 437), (437, 442, 441, 436), (436, 441, 439, 434), (440, 445, 448, 443), (443, 448, 447, 442), (442, 447, 446, 441), (441, 446, 444, 439), (445, 450, 453, 448), (448, 453, 452, 447), (447, 452, 451, 446), (446, 451, 449, 444), (450, 455, 458, 453), (453, 458, 457, 452), (452, 457, 456, 451), (451, 456, 454, 449), (455, 460, 463, 458), (458, 463, 462, 457), (457, 462, 461, 456), (456, 461, 459, 454), (460, 465, 468, 463), (463, 468, 467, 462), (462, 467, 466, 461), (461, 466, 464, 459), (465, 470, 473, 468), (468, 473, 472, 467), (467, 472, 471, 466), (466, 471, 469, 464), (470, 475, 478, 473), (473, 478, 477, 472), (472, 477, 476, 471), (471, 476, 474, 469), (475, 480, 483, 478), (478, 483, 482, 477), (477, 482, 481, 476), (476, 481, 479, 474), (480, 485, 488, 483), (483, 488, 487, 482), (482, 487, 486, 481), (481, 486, 484, 479), (485, 490, 493, 488), (488, 493, 492, 487), (487, 492, 491, 486), (486, 491, 489, 484), (490, 495, 498, 493), (493, 498, 497, 492), (492, 497, 496, 491), (491, 496, 494, 489), (495, 500, 503, 498), (498, 503, 502, 497), (497, 502, 501, 496), (496, 501, 499, 494), (500, 505, 508, 503), (503, 508, 507, 502), (502, 507, 506, 501), (501, 506, 504, 499), (505, 510, 513, 508), (508, 513, 512, 507), (507, 512, 511, 506), (506, 511, 509, 504), (510, 515, 518, 513), (513, 518, 517, 512), (512, 517, 516, 511), (511, 516, 514, 509), (515, 520, 523, 518), (518, 523, 522, 517), (517, 522, 521, 516), (516, 521, 519, 514), (520, 525, 528, 523), (523, 528, 527, 522), (522, 527, 526, 521), (521, 526, 524, 519), (525, 530, 533, 528), (528, 533, 532, 527), (527, 532, 531, 526), (526, 531, 529, 524), (530, 535, 538, 533), (533, 538, 537, 532), (532, 537, 536, 531), (531, 536, 534, 529), (535, 540, 543, 538), (538, 543, 542, 537), (537, 542, 541, 536), (536, 541, 539, 534), (540, 385, 388, 543), (543, 388, 387, 542), (542, 387, 386, 541), (541, 386, 384, 539), (700, 544, 546, 703), (703, 546, 547, 702), (702, 547, 548, 701), (701, 548, 545, 699), (544, 549, 551, 546), (546, 551, 552, 547), (547, 552, 553, 548), (548, 553, 550, 545), (549, 554, 556, 551), (551, 556, 557, 552), (552, 557, 558, 553), (553, 558, 555, 550), (554, 559, 561, 556), (556, 561, 562, 557), (557, 562, 563, 558), (558, 563, 560, 555), (559, 564, 566, 561), (561, 566, 567, 562), (562, 567, 568, 563), (563, 568, 565, 560), (564, 569, 571, 566), (566, 571, 572, 567), (567, 572, 573, 568), (568, 573, 570, 565), (569, 574, 576, 571), (571, 576, 577, 572), (572, 577, 578, 573), (573, 578, 575, 570), (574, 579, 581, 576), (576, 581, 582, 577), (577, 582, 583, 578), (578, 583, 580, 575), (579, 584, 586, 581), (581, 586, 587, 582), (582, 587, 588, 583), (583, 588, 585, 580), (584, 589, 591, 586), (586, 591, 592, 587), (587, 592, 593, 588), (588, 593, 590, 585), (589, 594, 596, 591), (591, 596, 597, 592), (592, 597, 598, 593), (593, 598, 595, 590), (594, 599, 601, 596), (596, 601, 602, 597), (597, 602, 603, 598), (598, 603, 600, 595), (599, 604, 606, 601), (601, 606, 607, 602), (602, 607, 608, 603), (603, 608, 605, 600), (604, 609, 611, 606), (606, 611, 612, 607), (607, 612, 613, 608), (608, 613, 610, 605), (609, 614, 616, 611), (611, 616, 617, 612), (612, 617, 618, 613), (613, 618, 615, 610), (614, 619, 621, 616), (616, 621, 622, 617), (617, 622, 623, 618), (618, 623, 620, 615), (619, 624, 626, 621), (621, 626, 627, 622), (622, 627, 628, 623), (623, 628, 625, 620), (624, 629, 631, 626), (626, 631, 632, 627), (627, 632, 633, 628), (628, 633, 630, 625), (629, 634, 636, 631), (631, 636, 637, 632), (632, 637, 638, 633), (633, 638, 635, 630), (634, 639, 641, 636), (636, 641, 642, 637), (637, 642, 643, 638), (638, 643, 640, 635), (639, 644, 646, 641), (641, 646, 647, 642), (642, 647, 648, 643), (643, 648, 645, 640), (644, 649, 651, 646), (646, 651, 652, 647), (647, 652, 653, 648), (648, 653, 650, 645), (649, 654, 656, 651), (651, 656, 657, 652), (652, 657, 658, 653), (653, 658, 655, 650), (654, 659, 661, 656), (656, 661, 662, 657), (657, 662, 663, 658), (658, 663, 660, 655), (659, 664, 666, 661), (661, 666, 667, 662), (662, 667, 668, 663), (663, 668, 665, 660), (664, 669, 671, 666), (666, 671, 672, 667), (667, 672, 673, 668), (668, 673, 670, 665), (669, 674, 676, 671), (671, 676, 677, 672), (672, 677, 678, 673), (673, 678, 675, 670), (674, 679, 681, 676), (676, 681, 682, 677), (677, 682, 683, 678), (678, 683, 680, 675), (679, 684, 686, 681), (681, 686, 687, 682), (682, 687, 688, 683), (683, 688, 685, 680), (684, 689, 691, 686), (686, 691, 692, 687), (687, 692, 693, 688), (688, 693, 690, 685), (689, 694, 696, 691), (691, 696, 697, 692), (692, 697, 698, 693), (693, 698, 695, 690), (694, 700, 703, 696), (696, 703, 702, 697), (697, 702, 701, 698), (698, 701, 699, 695), (385, 699, 545, 390)])
me_cylinder_002.polygons.foreach_set('use_smooth', [True] * 674)
_uv = me_cylinder_002.uv_layers.new(name='UVMap')
_uv.uv.foreach_set('vector', [1.0, 0.875, 1.0, 1.0, 0.9688, 1.0, 0.9688, 0.875, 0.9688, 0.875, 0.9688, 1.0, 0.9375, 1.0, 0.9375, 0.875, 0.9375, 0.875, 0.9375, 1.0, 0.9062, 1.0, 0.9062, 0.875, 0.9062, 0.875, 0.9062, 1.0, 0.875, 1.0, 0.875, 0.875, 0.875, 0.875, 0.875, 1.0, 0.8438, 1.0, 0.8438, 0.875, 0.8438, 0.875, 0.8438, 1.0, 0.8125, 1.0, 0.8125, 0.875, 0.8125, 0.875, 0.8125, 1.0, 0.7812, 1.0, 0.7812, 0.875, 0.7812, 0.875, 0.7812, 1.0, 0.75, 1.0, 0.75, 0.875, 0.75, 0.875, 0.75, 1.0, 0.7188, 1.0, 0.7188, 0.875, 0.7188, 0.875, 0.7188, 1.0, 0.6875, 1.0, 0.6875, 0.875, 0.6875, 0.875, 0.6875, 1.0, 0.6562, 1.0, 0.6562, 0.875, 0.6562, 0.875, 0.6562, 1.0, 0.625, 1.0, 0.625, 0.875, 0.625, 0.875, 0.625, 1.0, 0.5938, 1.0, 0.5938, 0.875, 0.5938, 0.875, 0.5938, 1.0, 0.5625, 1.0, 0.5625, 0.875, 0.5625, 0.875, 0.5625, 1.0, 0.5312, 1.0, 0.5312, 0.875, 0.5312, 0.875, 0.5312, 1.0, 0.5, 1.0, 0.5, 0.875, 0.5, 0.875, 0.5, 1.0, 0.4688, 1.0, 0.4688, 0.875, 0.4688, 0.875, 0.4688, 1.0, 0.4375, 1.0, 0.4375, 0.875, 0.4375, 0.875, 0.4375, 1.0, 0.4062, 1.0, 0.4062, 0.875, 0.4062, 0.875, 0.4062, 1.0, 0.375, 1.0, 0.375, 0.875, 0.375, 0.875, 0.375, 1.0, 0.3438, 1.0, 0.3438, 0.875, 0.3438, 0.875, 0.3438, 1.0, 0.3125, 1.0, 0.3125, 0.875, 0.3125, 0.875, 0.3125, 1.0, 0.2812, 1.0, 0.2812, 0.875, 0.2812, 0.875, 0.2812, 1.0, 0.25, 1.0, 0.25, 0.875, 0.25, 0.875, 0.25, 1.0, 0.2188, 1.0, 0.2188, 0.875, 0.2188, 0.875, 0.2188, 1.0, 0.1875, 1.0, 0.1875, 0.875, 0.1875, 0.875, 0.1875, 1.0, 0.1562, 1.0, 0.1562, 0.875, 0.1562, 0.875, 0.1562, 1.0, 0.125, 1.0, 0.125, 0.875, 0.125, 0.875, 0.125, 1.0, 0.09375, 1.0, 0.09375, 0.875, 0.09375, 0.875, 0.09375, 1.0, 0.0625, 1.0, 0.0625, 0.875, 0.2968, 0.4854, 0.25, 0.49, 0.2032, 0.4854, 0.1582, 0.4717, 0.1167, 0.4496, 0.08029, 0.4197, 0.05045, 0.3833, 0.02827, 0.3418, 0.01461, 0.2968, 0.01, 0.25, 0.01461, 0.2032, 0.02827, 0.1582, 0.05045, 0.1167, 0.08029, 0.08029, 0.1167, 0.05045, 0.1582, 0.02827, 0.2032, 0.01461, 0.25, 0.01, 0.2968, 0.01461, 0.3418, 0.02827, 0.3833, 0.05045, 0.4197, 0.08029, 0.4496, 0.1167, 0.4717, 0.1582, 0.4854, 0.2032, 0.49, 0.25, 0.4854, 0.2968, 0.4717, 0.3418, 0.4496, 0.3833, 0.4197, 0.4197, 0.3833, 0.4496, 0.3418, 0.4717, 0.0625, 0.875, 0.0625, 1.0, 0.03125, 1.0, 0.03125, 0.875, 0.03125, 0.875, 0.03125, 1.0, 0.0, 1.0, 0.0, 0.875, 0.03125, 0.5107, 0.03125, 0.6268, 0.0, 0.6268, 0.0, 0.5107, 0.03125, 0.7966, 0.03125, 0.875, 0.0, 0.875, 0.0, 0.7966, 0.0625, 0.7966, 0.0625, 0.875, 0.03125, 0.875, 0.03125, 0.7966, 0.09375, 0.7966, 0.09375, 0.875, 0.0625, 0.875, 0.0625, 0.7966, 0.125, 0.7966, 0.125, 0.875, 0.09375, 0.875, 0.09375, 0.7966, 0.1562, 0.7966, 0.1562, 0.875, 0.125, 0.875, 0.125, 0.7966, 0.1875, 0.7966, 0.1875, 0.875, 0.1562, 0.875, 0.1562, 0.7966, 0.2188, 0.7966, 0.2188, 0.875, 0.1875, 0.875, 0.1875, 0.7966, 0.25, 0.7966, 0.25, 0.875, 0.2188, 0.875, 0.2188, 0.7966, 0.2812, 0.7966, 0.2812, 0.875, 0.25, 0.875, 0.25, 0.7966, 0.3125, 0.7966, 0.3125, 0.875, 0.2812, 0.875, 0.2812, 0.7966, 0.3438, 0.7966, 0.3438, 0.875, 0.3125, 0.875, 0.3125, 0.7966, 0.375, 0.7966, 0.375, 0.875, 0.3438, 0.875, 0.3438, 0.7966, 0.4062, 0.7966, 0.4062, 0.875, 0.375, 0.875, 0.375, 0.7966, 0.4375, 0.7966, 0.4375, 0.875, 0.4062, 0.875, 0.4062, 0.7966, 0.4688, 0.7966, 0.4688, 0.875, 0.4375, 0.875, 0.4375, 0.7966, 0.5, 0.7966, 0.5, 0.875, 0.4688, 0.875, 0.4688, 0.7966, 0.5312, 0.7966, 0.5312, 0.875, 0.5, 0.875, 0.5, 0.7966, 0.5625, 0.7966, 0.5625, 0.875, 0.5312, 0.875, 0.5312, 0.7966, 0.5938, 0.7966, 0.5938, 0.875, 0.5625, 0.875, 0.5625, 0.7966, 0.625, 0.7966, 0.625, 0.875, 0.5938, 0.875, 0.5938, 0.7966, 0.6562, 0.7966, 0.6562, 0.875, 0.625, 0.875, 0.625, 0.7966, 0.6875, 0.7966, 0.6875, 0.875, 0.6562, 0.875, 0.6562, 0.7966, 0.7188, 0.7966, 0.7188, 0.875, 0.6875, 0.875, 0.6875, 0.7966, 0.75, 0.7966, 0.75, 0.875, 0.7188, 0.875, 0.7188, 0.7966, 0.7812, 0.7966, 0.7812, 0.875, 0.75, 0.875, 0.75, 0.7966, 0.8125, 0.7966, 0.8125, 0.875, 0.7812, 0.875, 0.7812, 0.7966, 0.8438, 0.7966, 0.8438, 0.875, 0.8125, 0.875, 0.8125, 0.7966, 0.875, 0.7966, 0.875, 0.875, 0.8438, 0.875, 0.8438, 0.7966, 0.9062, 0.7966, 0.9062, 0.875, 0.875, 0.875, 0.875, 0.7966, 0.9375, 0.7966, 0.9375, 0.875, 0.9062, 0.875, 0.9062, 0.7966, 1.0, 0.7966, 1.0, 0.875, 0.9688, 0.875, 0.9688, 0.7966, 0.9688, 0.7966, 0.9688, 0.875, 0.9375, 0.875, 0.9375, 0.7966, 0.03125, 0.6408, 0.03125, 0.6574, 0.0, 0.6574, 0.0, 0.6408, 0.0625, 0.6408, 0.0625, 0.6574, 0.03125, 0.6574, 0.03125, 0.6408, 0.09375, 0.6408, 0.09375, 0.6574, 0.0625, 0.6574, 0.0625, 0.6408, 0.125, 0.6408, 0.125, 0.6574, 0.09375, 0.6574, 0.09375, 0.6408, 0.1562, 0.6408, 0.1562, 0.6574, 0.125, 0.6574, 0.125, 0.6408, 0.1875, 0.6408, 0.1875, 0.6574, 0.1562, 0.6574, 0.1562, 0.6408, 0.2188, 0.6408, 0.2188, 0.6574, 0.1875, 0.6574, 0.1875, 0.6408, 0.25, 0.6408, 0.25, 0.6574, 0.2188, 0.6574, 0.2188, 0.6408, 0.2812, 0.6408, 0.2812, 0.6574, 0.25, 0.6574, 0.25, 0.6408, 0.3125, 0.6408, 0.3125, 0.6574, 0.2812, 0.6574, 0.2812, 0.6408, 0.3438, 0.6408, 0.3438, 0.6574, 0.3125, 0.6574, 0.3125, 0.6408, 0.375, 0.6408, 0.375, 0.6574, 0.3438, 0.6574, 0.3438, 0.6408, 0.4062, 0.6408, 0.4062, 0.6574, 0.375, 0.6574, 0.375, 0.6408, 0.4375, 0.6408, 0.4375, 0.6574, 0.4062, 0.6574, 0.4062, 0.6408, 0.4688, 0.6408, 0.4688, 0.6574, 0.4375, 0.6574, 0.4375, 0.6408, 0.5, 0.6408, 0.5, 0.6574, 0.4688, 0.6574, 0.4688, 0.6408, 0.5312, 0.6408, 0.5312, 0.6574, 0.5, 0.6574, 0.5, 0.6408, 0.5625, 0.6408, 0.5625, 0.6574, 0.5312, 0.6574, 0.5312, 0.6408, 0.5938, 0.6408, 0.5938, 0.6574, 0.5625, 0.6574, 0.5625, 0.6408, 0.625, 0.6408, 0.625, 0.6574, 0.5938, 0.6574, 0.5938, 0.6408, 0.6562, 0.6408, 0.6562, 0.6574, 0.625, 0.6574, 0.625, 0.6408, 0.6875, 0.6408, 0.6875, 0.6574, 0.6562, 0.6574, 0.6562, 0.6408, 0.7188, 0.6408, 0.7188, 0.6574, 0.6875, 0.6574, 0.6875, 0.6408, 0.75, 0.6408, 0.75, 0.6574, 0.7188, 0.6574, 0.7188, 0.6408, 0.7812, 0.6408, 0.7812, 0.6574, 0.75, 0.6574, 0.75, 0.6408, 0.8125, 0.6408, 0.8125, 0.6574, 0.7812, 0.6574, 0.7812, 0.6408, 0.8438, 0.6408, 0.8438, 0.6574, 0.8125, 0.6574, 0.8125, 0.6408, 0.875, 0.6408, 0.875, 0.6574, 0.8438, 0.6574, 0.8438, 0.6408, 0.9062, 0.6408, 0.9062, 0.6574, 0.875, 0.6574, 0.875, 0.6408, 1.0, 0.6819, 1.0, 0.7135, 0.9687, 0.7135, 0.9688, 0.6819, 0.75, 0.4853, 0.7959, 0.4808, 0.84, 0.4674, 0.8807, 0.4456, 0.9164, 0.4164, 0.9456, 0.3807, 0.9674, 0.34, 0.9808, 0.2959, 0.9853, 0.25, 0.9808, 0.2041, 0.9674, 0.16, 0.9456, 0.1193, 0.9164, 0.08363, 0.8807, 0.05437, 0.84, 0.03263, 0.7959, 0.01924, 0.75, 0.01472, 0.7041, 0.01924, 0.66, 0.03263, 0.6193, 0.05437, 0.5836, 0.08363, 0.5544, 0.1193, 0.5326, 0.16, 0.5192, 0.2041, 0.5147, 0.25, 0.5192, 0.2959, 0.5326, 0.34, 0.5544, 0.3807, 0.5836, 0.4164, 0.6193, 0.4456, 0.66, 0.4674, 0.7041, 0.4808, 0.9375, 0.5107, 0.9375, 0.6268, 0.9062, 0.6268, 0.9062, 0.5107, 0.9062, 0.5107, 0.9062, 0.6268, 0.875, 0.6268, 0.875, 0.5107, 0.875, 0.5107, 0.875, 0.6268, 0.8438, 0.6268, 0.8438, 0.5107, 0.8438, 0.5107, 0.8438, 0.6268, 0.8125, 0.6268, 0.8125, 0.5107, 0.8125, 0.5107, 0.8125, 0.6268, 0.7812, 0.6268, 0.7812, 0.5107, 0.7812, 0.5107, 0.7812, 0.6268, 0.75, 0.6268, 0.75, 0.5107, 0.75, 0.5107, 0.75, 0.6268, 0.7188, 0.6268, 0.7188, 0.5107, 0.7188, 0.5107, 0.7188, 0.6268, 0.6875, 0.6268, 0.6875, 0.5107, 0.6875, 0.5107, 0.6875, 0.6268, 0.6562, 0.6268, 0.6562, 0.5107, 0.6562, 0.5107, 0.6562, 0.6268, 0.625, 0.6268, 0.625, 0.5107, 0.625, 0.5107, 0.625, 0.6268, 0.5938, 0.6268, 0.5938, 0.5107, 0.5938, 0.5107, 0.5938, 0.6268, 0.5625, 0.6268, 0.5625, 0.5107, 0.5625, 0.5107, 0.5625, 0.6268, 0.5312, 0.6268, 0.5312, 0.5107, 0.5312, 0.5107, 0.5312, 0.6268, 0.5, 0.6268, 0.5, 0.5107, 0.5, 0.5107, 0.5, 0.6268, 0.4688, 0.6268, 0.4688, 0.5107, 0.4688, 0.5107, 0.4688, 0.6268, 0.4375, 0.6268, 0.4375, 0.5107, 0.4375, 0.5107, 0.4375, 0.6268, 0.4062, 0.6268, 0.4062, 0.5107, 0.4062, 0.5107, 0.4062, 0.6268, 0.375, 0.6268, 0.375, 0.5107, 0.375, 0.5107, 0.375, 0.6268, 0.3438, 0.6268, 0.3438, 0.5107, 0.3438, 0.5107, 0.3438, 0.6268, 0.3125, 0.6268, 0.3125, 0.5107, 0.3125, 0.5107, 0.3125, 0.6268, 0.2812, 0.6268, 0.2812, 0.5107, 0.2812, 0.5107, 0.2812, 0.6268, 0.25, 0.6268, 0.25, 0.5107, 0.25, 0.5107, 0.25, 0.6268, 0.2188, 0.6268, 0.2188, 0.5107, 0.2188, 0.5107, 0.2188, 0.6268, 0.1875, 0.6268, 0.1875, 0.5107, 0.1875, 0.5107, 0.1875, 0.6268, 0.1562, 0.6268, 0.1562, 0.5107, 0.1562, 0.5107, 0.1562, 0.6268, 0.125, 0.6268, 0.125, 0.5107, 0.125, 0.5107, 0.125, 0.6268, 0.09375, 0.6268, 0.09375, 0.5107, 0.09375, 0.5107, 0.09375, 0.6268, 0.0625, 0.6268, 0.0625, 0.5107, 0.0625, 0.5107, 0.0625, 0.6268, 0.03125, 0.6268, 0.03125, 0.5107, 1.0, 0.6408, 1.0, 0.6574, 0.9688, 0.6574, 0.9688, 0.6408, 0.9687, 0.5107, 0.9688, 0.6268, 0.9375, 0.6268, 0.9375, 0.5107, 0.03125, 0.6819, 0.03125, 0.7135, 0.0, 0.7135, 0.0, 0.6819, 0.9688, 0.6819, 0.9688, 0.7135, 0.9375, 0.7135, 0.9375, 0.6819, 0.9375, 0.6819, 0.9375, 0.7135, 0.9062, 0.7135, 0.9062, 0.6819, 0.9062, 0.6819, 0.9062, 0.7135, 0.875, 0.7135, 0.875, 0.6819, 0.875, 0.6819, 0.875, 0.7135, 0.8438, 0.7135, 0.8438, 0.6819, 0.8438, 0.6819, 0.8438, 0.7135, 0.8125, 0.7135, 0.8125, 0.6819, 0.8125, 0.6819, 0.8125, 0.7135, 0.7812, 0.7135, 0.7812, 0.6819, 0.7812, 0.6819, 0.7812, 0.7135, 0.75, 0.7135, 0.75, 0.6819, 0.75, 0.6819, 0.75, 0.7135, 0.7188, 0.7135, 0.7188, 0.6819, 0.7188, 0.6819, 0.7188, 0.7135, 0.6875, 0.7135, 0.6875, 0.6819, 0.6875, 0.6819, 0.6875, 0.7135, 0.6562, 0.7135, 0.6562, 0.6819, 0.6562, 0.6819, 0.6562, 0.7135, 0.625, 0.7135, 0.625, 0.6819, 0.625, 0.6819, 0.625, 0.7135, 0.5938, 0.7135, 0.5938, 0.6819, 0.5938, 0.6819, 0.5938, 0.7135, 0.5625, 0.7135, 0.5625, 0.6819, 0.5625, 0.6819, 0.5625, 0.7135, 0.5312, 0.7135, 0.5312, 0.6819, 0.5312, 0.6819, 0.5312, 0.7135, 0.5, 0.7135, 0.5, 0.6819, 0.5, 0.6819, 0.5, 0.7135, 0.4688, 0.7135, 0.4688, 0.6819, 0.4688, 0.6819, 0.4688, 0.7135, 0.4375, 0.7135, 0.4375, 0.6819, 0.4375, 0.6819, 0.4375, 0.7135, 0.4062, 0.7135, 0.4062, 0.6819, 0.4062, 0.6819, 0.4062, 0.7135, 0.375, 0.7135, 0.375, 0.6819, 0.375, 0.6819, 0.375, 0.7135, 0.3438, 0.7135, 0.3438, 0.6819, 0.3438, 0.6819, 0.3438, 0.7135, 0.3125, 0.7135, 0.3125, 0.6819, 0.3125, 0.6819, 0.3125, 0.7135, 0.2812, 0.7135, 0.2812, 0.6819, 0.2812, 0.6819, 0.2812, 0.7135, 0.25, 0.7135, 0.25, 0.6819, 0.25, 0.6819, 0.25, 0.7135, 0.2188, 0.7135, 0.2188, 0.6819, 0.2188, 0.6819, 0.2188, 0.7135, 0.1875, 0.7135, 0.1875, 0.6819, 0.1875, 0.6819, 0.1875, 0.7135, 0.1562, 0.7135, 0.1562, 0.6819, 0.1562, 0.6819, 0.1562, 0.7135, 0.125, 0.7135, 0.125, 0.6819, 0.125, 0.6819, 0.125, 0.7135, 0.09375, 0.7135, 0.09375, 0.6819, 0.09375, 0.6819, 0.09375, 0.7135, 0.0625, 0.7135, 0.0625, 0.6819, 0.0625, 0.6819, 0.0625, 0.7135, 0.03125, 0.7135, 0.03125, 0.6819, 0.9688, 0.6408, 0.9688, 0.6574, 0.9375, 0.6574, 0.9375, 0.6408, 0.03125, 0.7966, 0.0, 0.7966, 7.846e-05, 0.779, 0.03125, 0.779, 0.03125, 0.779, 7.846e-05, 0.779, 0.0007358, 0.75, 0.03125, 0.75, 0.03125, 0.75, 0.0007358, 0.75, 0.0001117, 0.7273, 0.03125, 0.7273, 0.03125, 0.7273, 0.0001117, 0.7273, 0.0, 0.7135, 0.03125, 0.7135, 0.0625, 0.7966, 0.03125, 0.7966, 0.03125, 0.779, 0.0625, 0.779, 0.0625, 0.779, 0.03125, 0.779, 0.03125, 0.75, 0.0625, 0.75, 0.0625, 0.75, 0.03125, 0.75, 0.03125, 0.7273, 0.0625, 0.7273, 0.0625, 0.7273, 0.03125, 0.7273, 0.03125, 0.7135, 0.0625, 0.7135, 0.09375, 0.7966, 0.0625, 0.7966, 0.0625, 0.779, 0.09375, 0.779, 0.09375, 0.779, 0.0625, 0.779, 0.0625, 0.75, 0.09375, 0.75, 0.09375, 0.75, 0.0625, 0.75, 0.0625, 0.7273, 0.09375, 0.7273, 0.09375, 0.7273, 0.0625, 0.7273, 0.0625, 0.7135, 0.09375, 0.7135, 0.125, 0.7966, 0.09375, 0.7966, 0.09375, 0.779, 0.125, 0.779, 0.125, 0.779, 0.09375, 0.779, 0.09375, 0.75, 0.125, 0.75, 0.125, 0.75, 0.09375, 0.75, 0.09375, 0.7273, 0.125, 0.7273, 0.125, 0.7273, 0.09375, 0.7273, 0.09375, 0.7135, 0.125, 0.7135, 0.1562, 0.7966, 0.125, 0.7966, 0.125, 0.779, 0.1562, 0.779, 0.1562, 0.779, 0.125, 0.779, 0.125, 0.75, 0.1562, 0.75, 0.1562, 0.75, 0.125, 0.75, 0.125, 0.7273, 0.1562, 0.7273, 0.1562, 0.7273, 0.125, 0.7273, 0.125, 0.7135, 0.1562, 0.7135, 0.1875, 0.7966, 0.1562, 0.7966, 0.1562, 0.779, 0.1875, 0.779, 0.1875, 0.779, 0.1562, 0.779, 0.1562, 0.75, 0.1875, 0.75, 0.1875, 0.75, 0.1562, 0.75, 0.1562, 0.7273, 0.1875, 0.7273, 0.1875, 0.7273, 0.1562, 0.7273, 0.1562, 0.7135, 0.1875, 0.7135, 0.2188, 0.7966, 0.1875, 0.7966, 0.1875, 0.779, 0.2188, 0.779, 0.2188, 0.779, 0.1875, 0.779, 0.1875, 0.75, 0.2188, 0.75, 0.2188, 0.75, 0.1875, 0.75, 0.1875, 0.7273, 0.2188, 0.7273, 0.2188, 0.7273, 0.1875, 0.7273, 0.1875, 0.7135, 0.2188, 0.7135, 0.25, 0.7966, 0.2188, 0.7966, 0.2188, 0.779, 0.25, 0.779, 0.25, 0.779, 0.2188, 0.779, 0.2188, 0.75, 0.25, 0.75, 0.25, 0.75, 0.2188, 0.75, 0.2188, 0.7273, 0.25, 0.7273, 0.25, 0.7273, 0.2188, 0.7273, 0.2188, 0.7135, 0.25, 0.7135, 0.2812, 0.7966, 0.25, 0.7966, 0.25, 0.779, 0.2812, 0.779, 0.2812, 0.779, 0.25, 0.779, 0.25, 0.75, 0.2812, 0.75, 0.2812, 0.75, 0.25, 0.75, 0.25, 0.7273, 0.2812, 0.7273, 0.2812, 0.7273, 0.25, 0.7273, 0.25, 0.7135, 0.2812, 0.7135, 0.3125, 0.7966, 0.2812, 0.7966, 0.2812, 0.779, 0.3125, 0.779, 0.3125, 0.779, 0.2812, 0.779, 0.2812, 0.75, 0.3125, 0.75, 0.3125, 0.75, 0.2812, 0.75, 0.2812, 0.7273, 0.3125, 0.7273, 0.3125, 0.7273, 0.2812, 0.7273, 0.2812, 0.7135, 0.3125, 0.7135, 0.3438, 0.7966, 0.3125, 0.7966, 0.3125, 0.779, 0.3438, 0.779, 0.3438, 0.779, 0.3125, 0.779, 0.3125, 0.75, 0.3438, 0.75, 0.3438, 0.75, 0.3125, 0.75, 0.3125, 0.7273, 0.3438, 0.7273, 0.3438, 0.7273, 0.3125, 0.7273, 0.3125, 0.7135, 0.3438, 0.7135, 0.375, 0.7966, 0.3438, 0.7966, 0.3438, 0.779, 0.375, 0.779, 0.375, 0.779, 0.3438, 0.779, 0.3438, 0.75, 0.375, 0.75, 0.375, 0.75, 0.3438, 0.75, 0.3438, 0.7273, 0.375, 0.7273, 0.375, 0.7273, 0.3438, 0.7273, 0.3438, 0.7135, 0.375, 0.7135, 0.4062, 0.7966, 0.375, 0.7966, 0.375, 0.779, 0.4062, 0.779, 0.4062, 0.779, 0.375, 0.779, 0.375, 0.75, 0.4062, 0.75, 0.4062, 0.75, 0.375, 0.75, 0.375, 0.7273, 0.4062, 0.7273, 0.4062, 0.7273, 0.375, 0.7273, 0.375, 0.7135, 0.4062, 0.7135, 0.4375, 0.7966, 0.4062, 0.7966, 0.4062, 0.779, 0.4375, 0.779, 0.4375, 0.779, 0.4062, 0.779, 0.4062, 0.75, 0.4375, 0.75, 0.4375, 0.75, 0.4062, 0.75, 0.4062, 0.7273, 0.4375, 0.7273, 0.4375, 0.7273, 0.4062, 0.7273, 0.4062, 0.7135, 0.4375, 0.7135, 0.4688, 0.7966, 0.4375, 0.7966, 0.4375, 0.779, 0.4688, 0.779, 0.4688, 0.779, 0.4375, 0.779, 0.4375, 0.75, 0.4688, 0.75, 0.4688, 0.75, 0.4375, 0.75, 0.4375, 0.7273, 0.4688, 0.7273, 0.4688, 0.7273, 0.4375, 0.7273, 0.4375, 0.7135, 0.4688, 0.7135, 0.5, 0.7966, 0.4688, 0.7966, 0.4688, 0.779, 0.5, 0.779, 0.5, 0.779, 0.4688, 0.779, 0.4688, 0.75, 0.5, 0.75, 0.5, 0.75, 0.4688, 0.75, 0.4688, 0.7273, 0.5, 0.7273, 0.5, 0.7273, 0.4688, 0.7273, 0.4688, 0.7135, 0.5, 0.7135, 0.5312, 0.7966, 0.5, 0.7966, 0.5, 0.779, 0.5312, 0.779, 0.5312, 0.779, 0.5, 0.779, 0.5, 0.75, 0.5312, 0.75, 0.5312, 0.75, 0.5, 0.75, 0.5, 0.7273, 0.5312, 0.7273, 0.5312, 0.7273, 0.5, 0.7273, 0.5, 0.7135, 0.5312, 0.7135, 0.5625, 0.7966, 0.5312, 0.7966, 0.5312, 0.779, 0.5625, 0.779, 0.5625, 0.779, 0.5312, 0.779, 0.5312, 0.75, 0.5625, 0.75, 0.5625, 0.75, 0.5312, 0.75, 0.5312, 0.7273, 0.5625, 0.7273, 0.5625, 0.7273, 0.5312, 0.7273, 0.5312, 0.7135, 0.5625, 0.7135, 0.5938, 0.7966, 0.5625, 0.7966, 0.5625, 0.779, 0.5938, 0.779, 0.5938, 0.779, 0.5625, 0.779, 0.5625, 0.75, 0.5938, 0.75, 0.5938, 0.75, 0.5625, 0.75, 0.5625, 0.7273, 0.5938, 0.7273, 0.5938, 0.7273, 0.5625, 0.7273, 0.5625, 0.7135, 0.5938, 0.7135, 0.625, 0.7966, 0.5938, 0.7966, 0.5938, 0.779, 0.625, 0.779, 0.625, 0.779, 0.5938, 0.779, 0.5938, 0.75, 0.625, 0.75, 0.625, 0.75, 0.5938, 0.75, 0.5938, 0.7273, 0.625, 0.7273, 0.625, 0.7273, 0.5938, 0.7273, 0.5938, 0.7135, 0.625, 0.7135, 0.6562, 0.7966, 0.625, 0.7966, 0.625, 0.779, 0.6562, 0.779, 0.6562, 0.779, 0.625, 0.779, 0.625, 0.75, 0.6562, 0.75, 0.6562, 0.75, 0.625, 0.75, 0.625, 0.7273, 0.6562, 0.7273, 0.6562, 0.7273, 0.625, 0.7273, 0.625, 0.7135, 0.6562, 0.7135, 0.6875, 0.7966, 0.6562, 0.7966, 0.6562, 0.779, 0.6875, 0.779, 0.6875, 0.779, 0.6562, 0.779, 0.6562, 0.75, 0.6875, 0.75, 0.6875, 0.75, 0.6562, 0.75, 0.6562, 0.7273, 0.6875, 0.7273, 0.6875, 0.7273, 0.6562, 0.7273, 0.6562, 0.7135, 0.6875, 0.7135, 0.7188, 0.7966, 0.6875, 0.7966, 0.6875, 0.779, 0.7188, 0.779, 0.7188, 0.779, 0.6875, 0.779, 0.6875, 0.75, 0.7188, 0.75, 0.7188, 0.75, 0.6875, 0.75, 0.6875, 0.7273, 0.7188, 0.7273, 0.7188, 0.7273, 0.6875, 0.7273, 0.6875, 0.7135, 0.7188, 0.7135, 0.75, 0.7966, 0.7188, 0.7966, 0.7188, 0.779, 0.75, 0.779, 0.75, 0.779, 0.7188, 0.779, 0.7188, 0.75, 0.75, 0.75, 0.75, 0.75, 0.7188, 0.75, 0.7188, 0.7273, 0.75, 0.7273, 0.75, 0.7273, 0.7188, 0.7273, 0.7188, 0.7135, 0.75, 0.7135, 0.7812, 0.7966, 0.75, 0.7966, 0.75, 0.779, 0.7812, 0.779, 0.7812, 0.779, 0.75, 0.779, 0.75, 0.75, 0.7812, 0.75, 0.7812, 0.75, 0.75, 0.75, 0.75, 0.7273, 0.7812, 0.7273, 0.7812, 0.7273, 0.75, 0.7273, 0.75, 0.7135, 0.7812, 0.7135, 0.8125, 0.7966, 0.7812, 0.7966, 0.7812, 0.779, 0.8125, 0.779, 0.8125, 0.779, 0.7812, 0.779, 0.7812, 0.75, 0.8125, 0.75, 0.8125, 0.75, 0.7812, 0.75, 0.7812, 0.7273, 0.8125, 0.7273, 0.8125, 0.7273, 0.7812, 0.7273, 0.7812, 0.7135, 0.8125, 0.7135, 0.8438, 0.7966, 0.8125, 0.7966, 0.8125, 0.779, 0.8438, 0.779, 0.8438, 0.779, 0.8125, 0.779, 0.8125, 0.75, 0.8438, 0.75, 0.8438, 0.75, 0.8125, 0.75, 0.8125, 0.7273, 0.8438, 0.7273, 0.8438, 0.7273, 0.8125, 0.7273, 0.8125, 0.7135, 0.8438, 0.7135, 0.875, 0.7966, 0.8438, 0.7966, 0.8438, 0.779, 0.875, 0.779, 0.875, 0.779, 0.8438, 0.779, 0.8438, 0.75, 0.875, 0.75, 0.875, 0.75, 0.8438, 0.75, 0.8438, 0.7273, 0.875, 0.7273, 0.875, 0.7273, 0.8438, 0.7273, 0.8438, 0.7135, 0.875, 0.7135, 0.9062, 0.7966, 0.875, 0.7966, 0.875, 0.779, 0.9062, 0.779, 0.9062, 0.779, 0.875, 0.779, 0.875, 0.75, 0.9062, 0.75, 0.9062, 0.75, 0.875, 0.75, 0.875, 0.7273, 0.9062, 0.7273, 0.9062, 0.7273, 0.875, 0.7273, 0.875, 0.7135, 0.9062, 0.7135, 0.9375, 0.7966, 0.9062, 0.7966, 0.9062, 0.779, 0.9375, 0.779, 0.9375, 0.779, 0.9062, 0.779, 0.9062, 0.75, 0.9375, 0.75, 0.9375, 0.75, 0.9062, 0.75, 0.9062, 0.7273, 0.9375, 0.7273, 0.9375, 0.7273, 0.9062, 0.7273, 0.9062, 0.7135, 0.9375, 0.7135, 0.9688, 0.7966, 0.9375, 0.7966, 0.9375, 0.779, 0.9687, 0.779, 0.9687, 0.779, 0.9375, 0.779, 0.9375, 0.75, 0.9688, 0.75, 0.9688, 0.75, 0.9375, 0.75, 0.9375, 0.7273, 0.9688, 0.7273, 0.9688, 0.7273, 0.9375, 0.7273, 0.9375, 0.7135, 0.9688, 0.7135, 1.0, 0.7966, 0.9688, 0.7966, 0.9687, 0.779, 0.9999, 0.779, 0.9999, 0.779, 0.9687, 0.779, 0.9688, 0.75, 0.9993, 0.75, 0.9993, 0.75, 0.9688, 0.75, 0.9688, 0.7273, 0.9999, 0.7273, 0.9999, 0.7273, 0.9688, 0.7273, 0.9687, 0.7135, 1.0, 0.7135, 0.9375, 0.6408, 0.9375, 0.6574, 0.9062, 0.6574, 0.9062, 0.6408, 1.0, 0.6819, 0.9688, 0.6819, 0.9688, 0.676, 1.0, 0.676, 1.0, 0.676, 0.9688, 0.676, 0.9688, 0.6656, 1.0, 0.6656, 1.0, 0.6656, 0.9688, 0.6656, 0.9688, 0.6604, 1.0, 0.6604, 1.0, 0.6604, 0.9688, 0.6604, 0.9688, 0.6574, 1.0, 0.6574, 0.9688, 0.6819, 0.9375, 0.6819, 0.9375, 0.676, 0.9688, 0.676, 0.9688, 0.676, 0.9375, 0.676, 0.9375, 0.6656, 0.9688, 0.6656, 0.9688, 0.6656, 0.9375, 0.6656, 0.9375, 0.6604, 0.9688, 0.6604, 0.9688, 0.6604, 0.9375, 0.6604, 0.9375, 0.6574, 0.9688, 0.6574, 0.9375, 0.6819, 0.9062, 0.6819, 0.9062, 0.676, 0.9375, 0.676, 0.9375, 0.676, 0.9062, 0.676, 0.9062, 0.6656, 0.9375, 0.6656, 0.9375, 0.6656, 0.9062, 0.6656, 0.9063, 0.6604, 0.9375, 0.6604, 0.9375, 0.6604, 0.9063, 0.6604, 0.9062, 0.6574, 0.9375, 0.6574, 0.9062, 0.6819, 0.875, 0.6819, 0.875, 0.676, 0.9062, 0.676, 0.9062, 0.676, 0.875, 0.676, 0.875, 0.6656, 0.9062, 0.6656, 0.9062, 0.6656, 0.875, 0.6656, 0.875, 0.6604, 0.9063, 0.6604, 0.9063, 0.6604, 0.875, 0.6604, 0.875, 0.6574, 0.9062, 0.6574, 0.875, 0.6819, 0.8438, 0.6819, 0.8438, 0.676, 0.875, 0.676, 0.875, 0.676, 0.8438, 0.676, 0.8438, 0.6656, 0.875, 0.6656, 0.875, 0.6656, 0.8438, 0.6656, 0.8438, 0.6604, 0.875, 0.6604, 0.875, 0.6604, 0.8438, 0.6604, 0.8438, 0.6574, 0.875, 0.6574, 0.8438, 0.6819, 0.8125, 0.6819, 0.8125, 0.676, 0.8438, 0.676, 0.8438, 0.676, 0.8125, 0.676, 0.8125, 0.6656, 0.8438, 0.6656, 0.8438, 0.6656, 0.8125, 0.6656, 0.8125, 0.6604, 0.8438, 0.6604, 0.8438, 0.6604, 0.8125, 0.6604, 0.8125, 0.6574, 0.8438, 0.6574, 0.8125, 0.6819, 0.7812, 0.6819, 0.7812, 0.676, 0.8125, 0.676, 0.8125, 0.676, 0.7812, 0.676, 0.7812, 0.6656, 0.8125, 0.6656, 0.8125, 0.6656, 0.7812, 0.6656, 0.7813, 0.6604, 0.8125, 0.6604, 0.8125, 0.6604, 0.7813, 0.6604, 0.7812, 0.6574, 0.8125, 0.6574, 0.7812, 0.6819, 0.75, 0.6819, 0.75, 0.676, 0.7812, 0.676, 0.7812, 0.676, 0.75, 0.676, 0.75, 0.6656, 0.7812, 0.6656, 0.7812, 0.6656, 0.75, 0.6656, 0.75, 0.6604, 0.7813, 0.6604, 0.7813, 0.6604, 0.75, 0.6604, 0.75, 0.6574, 0.7812, 0.6574, 0.75, 0.6819, 0.7188, 0.6819, 0.7188, 0.676, 0.75, 0.676, 0.75, 0.676, 0.7188, 0.676, 0.7188, 0.6656, 0.75, 0.6656, 0.75, 0.6656, 0.7188, 0.6656, 0.7188, 0.6604, 0.75, 0.6604, 0.75, 0.6604, 0.7188, 0.6604, 0.7188, 0.6574, 0.75, 0.6574, 0.7188, 0.6819, 0.6875, 0.6819, 0.6875, 0.676, 0.7188, 0.676, 0.7188, 0.676, 0.6875, 0.676, 0.6875, 0.6656, 0.7188, 0.6656, 0.7188, 0.6656, 0.6875, 0.6656, 0.6875, 0.6604, 0.7188, 0.6604, 0.7188, 0.6604, 0.6875, 0.6604, 0.6875, 0.6574, 0.7188, 0.6574, 0.6875, 0.6819, 0.6562, 0.6819, 0.6562, 0.676, 0.6875, 0.676, 0.6875, 0.676, 0.6562, 0.676, 0.6562, 0.6656, 0.6875, 0.6656, 0.6875, 0.6656, 0.6562, 0.6656, 0.6562, 0.6604, 0.6875, 0.6604, 0.6875, 0.6604, 0.6562, 0.6604, 0.6562, 0.6574, 0.6875, 0.6574, 0.6562, 0.6819, 0.625, 0.6819, 0.625, 0.676, 0.6562, 0.676, 0.6562, 0.676, 0.625, 0.676, 0.625, 0.6656, 0.6562, 0.6656, 0.6562, 0.6656, 0.625, 0.6656, 0.625, 0.6604, 0.6562, 0.6604, 0.6562, 0.6604, 0.625, 0.6604, 0.625, 0.6574, 0.6562, 0.6574, 0.625, 0.6819, 0.5938, 0.6819, 0.5938, 0.676, 0.625, 0.676, 0.625, 0.676, 0.5938, 0.676, 0.5938, 0.6656, 0.625, 0.6656, 0.625, 0.6656, 0.5938, 0.6656, 0.5938, 0.6604, 0.625, 0.6604, 0.625, 0.6604, 0.5938, 0.6604, 0.5938, 0.6574, 0.625, 0.6574, 0.5938, 0.6819, 0.5625, 0.6819, 0.5625, 0.676, 0.5938, 0.676, 0.5938, 0.676, 0.5625, 0.676, 0.5625, 0.6656, 0.5938, 0.6656, 0.5938, 0.6656, 0.5625, 0.6656, 0.5625, 0.6604, 0.5938, 0.6604, 0.5938, 0.6604, 0.5625, 0.6604, 0.5625, 0.6574, 0.5938, 0.6574, 0.5625, 0.6819, 0.5312, 0.6819, 0.5312, 0.676, 0.5625, 0.676, 0.5625, 0.676, 0.5312, 0.676, 0.5312, 0.6656, 0.5625, 0.6656, 0.5625, 0.6656, 0.5312, 0.6656, 0.5312, 0.6604, 0.5625, 0.6604, 0.5625, 0.6604, 0.5312, 0.6604, 0.5312, 0.6574, 0.5625, 0.6574, 0.5312, 0.6819, 0.5, 0.6819, 0.5, 0.676, 0.5312, 0.676, 0.5312, 0.676, 0.5, 0.676, 0.5, 0.6656, 0.5312, 0.6656, 0.5312, 0.6656, 0.5, 0.6656, 0.5, 0.6604, 0.5312, 0.6604, 0.5312, 0.6604, 0.5, 0.6604, 0.5, 0.6574, 0.5312, 0.6574, 0.5, 0.6819, 0.4688, 0.6819, 0.4688, 0.676, 0.5, 0.676, 0.5, 0.676, 0.4688, 0.676, 0.4688, 0.6656, 0.5, 0.6656, 0.5, 0.6656, 0.4688, 0.6656, 0.4688, 0.6604, 0.5, 0.6604, 0.5, 0.6604, 0.4688, 0.6604, 0.4688, 0.6574, 0.5, 0.6574, 0.4688, 0.6819, 0.4375, 0.6819, 0.4375, 0.676, 0.4688, 0.676, 0.4688, 0.676, 0.4375, 0.676, 0.4375, 0.6656, 0.4688, 0.6656, 0.4688, 0.6656, 0.4375, 0.6656, 0.4375, 0.6604, 0.4688, 0.6604, 0.4688, 0.6604, 0.4375, 0.6604, 0.4375, 0.6574, 0.4688, 0.6574, 0.4375, 0.6819, 0.4062, 0.6819, 0.4062, 0.676, 0.4375, 0.676, 0.4375, 0.676, 0.4062, 0.676, 0.4062, 0.6656, 0.4375, 0.6656, 0.4375, 0.6656, 0.4062, 0.6656, 0.4062, 0.6604, 0.4375, 0.6604, 0.4375, 0.6604, 0.4062, 0.6604, 0.4062, 0.6574, 0.4375, 0.6574, 0.4062, 0.6819, 0.375, 0.6819, 0.375, 0.676, 0.4062, 0.676, 0.4062, 0.676, 0.375, 0.676, 0.375, 0.6656, 0.4062, 0.6656, 0.4062, 0.6656, 0.375, 0.6656, 0.375, 0.6604, 0.4062, 0.6604, 0.4062, 0.6604, 0.375, 0.6604, 0.375, 0.6574, 0.4062, 0.6574, 0.375, 0.6819, 0.3438, 0.6819, 0.3438, 0.676, 0.375, 0.676, 0.375, 0.676, 0.3438, 0.676, 0.3438, 0.6656, 0.375, 0.6656, 0.375, 0.6656, 0.3438, 0.6656, 0.3438, 0.6604, 0.375, 0.6604, 0.375, 0.6604, 0.3438, 0.6604, 0.3438, 0.6574, 0.375, 0.6574, 0.3438, 0.6819, 0.3125, 0.6819, 0.3125, 0.676, 0.3438, 0.676, 0.3438, 0.676, 0.3125, 0.676, 0.3125, 0.6656, 0.3438, 0.6656, 0.3438, 0.6656, 0.3125, 0.6656, 0.3125, 0.6604, 0.3438, 0.6604, 0.3438, 0.6604, 0.3125, 0.6604, 0.3125, 0.6574, 0.3438, 0.6574, 0.3125, 0.6819, 0.2812, 0.6819, 0.2812, 0.676, 0.3125, 0.676, 0.3125, 0.676, 0.2812, 0.676, 0.2812, 0.6656, 0.3125, 0.6656, 0.3125, 0.6656, 0.2812, 0.6656, 0.2812, 0.6604, 0.3125, 0.6604, 0.3125, 0.6604, 0.2812, 0.6604, 0.2812, 0.6574, 0.3125, 0.6574, 0.2812, 0.6819, 0.25, 0.6819, 0.25, 0.676, 0.2812, 0.676, 0.2812, 0.676, 0.25, 0.676, 0.25, 0.6656, 0.2812, 0.6656, 0.2812, 0.6656, 0.25, 0.6656, 0.25, 0.6604, 0.2812, 0.6604, 0.2812, 0.6604, 0.25, 0.6604, 0.25, 0.6574, 0.2812, 0.6574, 0.25, 0.6819, 0.2188, 0.6819, 0.2188, 0.676, 0.25, 0.676, 0.25, 0.676, 0.2188, 0.676, 0.2188, 0.6656, 0.25, 0.6656, 0.25, 0.6656, 0.2188, 0.6656, 0.2188, 0.6604, 0.25, 0.6604, 0.25, 0.6604, 0.2188, 0.6604, 0.2188, 0.6574, 0.25, 0.6574, 0.2188, 0.6819, 0.1875, 0.6819, 0.1875, 0.676, 0.2188, 0.676, 0.2188, 0.676, 0.1875, 0.676, 0.1875, 0.6656, 0.2188, 0.6656, 0.2188, 0.6656, 0.1875, 0.6656, 0.1875, 0.6604, 0.2188, 0.6604, 0.2188, 0.6604, 0.1875, 0.6604, 0.1875, 0.6574, 0.2188, 0.6574, 0.1875, 0.6819, 0.1562, 0.6819, 0.1562, 0.676, 0.1875, 0.676, 0.1875, 0.676, 0.1562, 0.676, 0.1562, 0.6656, 0.1875, 0.6656, 0.1875, 0.6656, 0.1562, 0.6656, 0.1562, 0.6604, 0.1875, 0.6604, 0.1875, 0.6604, 0.1562, 0.6604, 0.1562, 0.6574, 0.1875, 0.6574, 0.1562, 0.6819, 0.125, 0.6819, 0.125, 0.676, 0.1562, 0.676, 0.1562, 0.676, 0.125, 0.676, 0.125, 0.6656, 0.1562, 0.6656, 0.1562, 0.6656, 0.125, 0.6656, 0.125, 0.6604, 0.1562, 0.6604, 0.1562, 0.6604, 0.125, 0.6604, 0.125, 0.6574, 0.1562, 0.6574, 0.125, 0.6819, 0.09375, 0.6819, 0.09375, 0.676, 0.125, 0.676, 0.125, 0.676, 0.09375, 0.676, 0.09375, 0.6656, 0.125, 0.6656, 0.125, 0.6656, 0.09375, 0.6656, 0.09375, 0.6604, 0.125, 0.6604, 0.125, 0.6604, 0.09375, 0.6604, 0.09375, 0.6574, 0.125, 0.6574, 0.09375, 0.6819, 0.0625, 0.6819, 0.0625, 0.676, 0.09375, 0.676, 0.09375, 0.676, 0.0625, 0.676, 0.0625, 0.6656, 0.09375, 0.6656, 0.09375, 0.6656, 0.0625, 0.6656, 0.0625, 0.6604, 0.09375, 0.6604, 0.09375, 0.6604, 0.0625, 0.6604, 0.0625, 0.6574, 0.09375, 0.6574, 0.0625, 0.6819, 0.03125, 0.6819, 0.03125, 0.676, 0.0625, 0.676, 0.0625, 0.676, 0.03125, 0.676, 0.03125, 0.6656, 0.0625, 0.6656, 0.0625, 0.6656, 0.03125, 0.6656, 0.03125, 0.6604, 0.0625, 0.6604, 0.0625, 0.6604, 0.03125, 0.6604, 0.03125, 0.6574, 0.0625, 0.6574, 0.03125, 0.6819, 0.0, 0.6819, -5.329e-05, 0.676, 0.03125, 0.676, 0.03125, 0.676, -5.329e-05, 0.676, 0.0, 0.6656, 0.03125, 0.6656, 0.03125, 0.6656, 0.0, 0.6656, -2.589e-05, 0.6604, 0.03125, 0.6604, 0.03125, 0.6604, -2.589e-05, 0.6604, 0.0, 0.6574, 0.03125, 0.6574, 1.0, 0.5107, 0.9688, 0.5107, 0.9688, 0.5066, 1.0, 0.5066, 1.0, 0.5066, 0.9688, 0.5066, 0.9688, 0.5, 0.9999, 0.5, 0.7501, 0.49, 0.7967, 0.4854, 0.7963, 0.4825, 0.75, 0.4871, 0.75, 0.4871, 0.7963, 0.4825, 0.7959, 0.4808, 0.75, 0.4853, 0.9687, 0.5107, 0.9375, 0.5107, 0.9375, 0.5066, 0.9687, 0.5066, 0.9687, 0.5066, 0.9375, 0.5066, 0.9376, 0.5, 0.9687, 0.5, 0.797, 0.4853, 0.8417, 0.4718, 0.8407, 0.469, 0.7963, 0.4825, 0.7963, 0.4825, 0.8407, 0.469, 0.84, 0.4674, 0.7959, 0.4808, 0.9375, 0.5107, 0.9062, 0.5107, 0.9063, 0.5066, 0.9375, 0.5066, 0.9375, 0.5066, 0.9063, 0.5066, 0.9063, 0.5, 0.9374, 0.5, 0.842, 0.4717, 0.8832, 0.4496, 0.8817, 0.4471, 0.8407, 0.469, 0.8407, 0.469, 0.8817, 0.4471, 0.8807, 0.4456, 0.84, 0.4674, 0.9062, 0.5107, 0.875, 0.5107, 0.875, 0.5066, 0.9062, 0.5066, 0.9062, 0.5066, 0.875, 0.5066, 0.8751, 0.5, 0.9062, 0.5, 0.8834, 0.4495, 0.9196, 0.4198, 0.9176, 0.4176, 0.8817, 0.4471, 0.8817, 0.4471, 0.9176, 0.4176, 0.9164, 0.4164, 0.8807, 0.4456, 0.875, 0.5107, 0.8438, 0.5107, 0.8438, 0.5066, 0.875, 0.5066, 0.875, 0.5066, 0.8438, 0.5066, 0.8438, 0.5, 0.8749, 0.5, 0.9198, 0.4196, 0.9495, 0.3834, 0.9471, 0.3817, 0.9176, 0.4176, 0.9176, 0.4176, 0.9471, 0.3817, 0.9456, 0.3807, 0.9164, 0.4164, 0.8438, 0.5107, 0.8125, 0.5107, 0.8125, 0.5066, 0.8437, 0.5066, 0.8437, 0.5066, 0.8125, 0.5066, 0.8126, 0.5, 0.8437, 0.5, 0.9496, 0.3832, 0.9717, 0.342, 0.969, 0.3407, 0.9471, 0.3817, 0.9471, 0.3817, 0.969, 0.3407, 0.9674, 0.34, 0.9456, 0.3807, 0.8125, 0.5107, 0.7812, 0.5107, 0.7813, 0.5066, 0.8125, 0.5066, 0.8125, 0.5066, 0.7813, 0.5066, 0.7813, 0.5, 0.8124, 0.5, 0.9718, 0.3417, 0.9853, 0.297, 0.9825, 0.2963, 0.969, 0.3407, 0.969, 0.3407, 0.9825, 0.2963, 0.9808, 0.2959, 0.9674, 0.34, 0.7812, 0.5107, 0.75, 0.5107, 0.75, 0.5066, 0.7812, 0.5066, 0.7812, 0.5066, 0.75, 0.5066, 0.7501, 0.5, 0.7812, 0.5, 0.9854, 0.2967, 0.99, 0.2501, 0.9871, 0.25, 0.9825, 0.2963, 0.9825, 0.2963, 0.9871, 0.25, 0.9853, 0.25, 0.9808, 0.2959, 0.75, 0.5107, 0.7188, 0.5107, 0.7188, 0.5066, 0.75, 0.5066, 0.75, 0.5066, 0.7188, 0.5066, 0.7188, 0.5, 0.7499, 0.5, 0.99, 0.2499, 0.9854, 0.2033, 0.9825, 0.2037, 0.9871, 0.25, 0.9871, 0.25, 0.9825, 0.2037, 0.9808, 0.2041, 0.9853, 0.25, 0.7188, 0.5107, 0.6875, 0.5107, 0.6875, 0.5066, 0.7187, 0.5066, 0.7187, 0.5066, 0.6875, 0.5066, 0.6876, 0.5, 0.7187, 0.5, 0.9853, 0.203, 0.9718, 0.1583, 0.969, 0.1593, 0.9825, 0.2037, 0.9825, 0.2037, 0.969, 0.1593, 0.9674, 0.16, 0.9808, 0.2041, 0.6875, 0.5107, 0.6562, 0.5107, 0.6563, 0.5066, 0.6875, 0.5066, 0.6875, 0.5066, 0.6563, 0.5066, 0.6563, 0.5, 0.6874, 0.5, 0.9717, 0.158, 0.9496, 0.1168, 0.9471, 0.1183, 0.969, 0.1593, 0.969, 0.1593, 0.9471, 0.1183, 0.9456, 0.1193, 0.9674, 0.16, 0.6562, 0.5107, 0.625, 0.5107, 0.625, 0.5066, 0.6562, 0.5066, 0.6562, 0.5066, 0.625, 0.5066, 0.6251, 0.5, 0.6562, 0.5, 0.9495, 0.1166, 0.9198, 0.0804, 0.9176, 0.08236, 0.9471, 0.1183, 0.9471, 0.1183, 0.9176, 0.08236, 0.9164, 0.08363, 0.9456, 0.1193, 0.625, 0.5107, 0.5938, 0.5107, 0.5938, 0.5066, 0.625, 0.5066, 0.625, 0.5066, 0.5938, 0.5066, 0.5938, 0.5, 0.6249, 0.5, 0.9196, 0.08021, 0.8834, 0.05053, 0.8817, 0.05288, 0.9176, 0.08236, 0.9176, 0.08236, 0.8817, 0.05288, 0.8807, 0.05437, 0.9164, 0.08363, 0.5938, 0.5107, 0.5625, 0.5107, 0.5625, 0.5066, 0.5937, 0.5066, 0.5937, 0.5066, 0.5625, 0.5066, 0.5626, 0.5, 0.5937, 0.5, 0.8832, 0.05038, 0.842, 0.02833, 0.8407, 0.03097, 0.8817, 0.05288, 0.8817, 0.05288, 0.8407, 0.03097, 0.84, 0.03263, 0.8807, 0.05437, 0.5625, 0.5107, 0.5312, 0.5107, 0.5313, 0.5066, 0.5625, 0.5066, 0.5625, 0.5066, 0.5313, 0.5066, 0.5313, 0.5, 0.5624, 0.5, 0.8417, 0.02823, 0.797, 0.01465, 0.7963, 0.01748, 0.8407, 0.03097, 0.8407, 0.03097, 0.7963, 0.01748, 0.7959, 0.01924, 0.84, 0.03263, 0.5312, 0.5107, 0.5, 0.5107, 0.5, 0.5066, 0.5312, 0.5066, 0.5312, 0.5066, 0.5, 0.5066, 0.5001, 0.5, 0.5312, 0.5, 0.7967, 0.0146, 0.7501, 0.01001, 0.75, 0.01292, 0.7963, 0.01748, 0.7963, 0.01748, 0.75, 0.01292, 0.75, 0.01472, 0.7959, 0.01924, 0.5, 0.5107, 0.4688, 0.5107, 0.4688, 0.5066, 0.5, 0.5066, 0.5, 0.5066, 0.4688, 0.5066, 0.4688, 0.5, 0.4999, 0.5, 0.7499, 0.01001, 0.7033, 0.0146, 0.7037, 0.01748, 0.75, 0.01292, 0.75, 0.01292, 0.7037, 0.01748, 0.7041, 0.01924, 0.75, 0.01472, 0.4688, 0.5107, 0.4375, 0.5107, 0.4375, 0.5066, 0.4687, 0.5066, 0.4687, 0.5066, 0.4375, 0.5066, 0.4376, 0.5, 0.4687, 0.5, 0.703, 0.01465, 0.6583, 0.02823, 0.6593, 0.03097, 0.7037, 0.01748, 0.7037, 0.01748, 0.6593, 0.03097, 0.66, 0.03263, 0.7041, 0.01924, 0.4375, 0.5107, 0.4062, 0.5107, 0.4063, 0.5066, 0.4375, 0.5066, 0.4375, 0.5066, 0.4063, 0.5066, 0.4063, 0.5, 0.4374, 0.5, 0.658, 0.02833, 0.6168, 0.05038, 0.6183, 0.05288, 0.6593, 0.03097, 0.6593, 0.03097, 0.6183, 0.05288, 0.6193, 0.05437, 0.66, 0.03263, 0.4062, 0.5107, 0.375, 0.5107, 0.375, 0.5066, 0.4062, 0.5066, 0.4062, 0.5066, 0.375, 0.5066, 0.3751, 0.5, 0.4062, 0.5, 0.6166, 0.05053, 0.5804, 0.08021, 0.5824, 0.08236, 0.6183, 0.05288, 0.6183, 0.05288, 0.5824, 0.08236, 0.5836, 0.08363, 0.6193, 0.05437, 0.375, 0.5107, 0.3438, 0.5107, 0.3438, 0.5066, 0.375, 0.5066, 0.375, 0.5066, 0.3438, 0.5066, 0.3438, 0.5, 0.3749, 0.5, 0.5802, 0.0804, 0.5505, 0.1166, 0.5529, 0.1183, 0.5824, 0.08236, 0.5824, 0.08236, 0.5529, 0.1183, 0.5544, 0.1193, 0.5836, 0.08363, 0.3438, 0.5107, 0.3125, 0.5107, 0.3125, 0.5066, 0.3437, 0.5066, 0.3437, 0.5066, 0.3125, 0.5066, 0.3126, 0.5, 0.3437, 0.5, 0.5504, 0.1168, 0.5283, 0.158, 0.531, 0.1593, 0.5529, 0.1183, 0.5529, 0.1183, 0.531, 0.1593, 0.5326, 0.16, 0.5544, 0.1193, 0.3125, 0.5107, 0.2812, 0.5107, 0.2813, 0.5066, 0.3125, 0.5066, 0.3125, 0.5066, 0.2813, 0.5066, 0.2813, 0.5, 0.3124, 0.5, 0.5282, 0.1583, 0.5147, 0.203, 0.5175, 0.2037, 0.531, 0.1593, 0.531, 0.1593, 0.5175, 0.2037, 0.5192, 0.2041, 0.5326, 0.16, 0.2812, 0.5107, 0.25, 0.5107, 0.25, 0.5066, 0.2812, 0.5066, 0.2812, 0.5066, 0.25, 0.5066, 0.2501, 0.5, 0.2812, 0.5, 0.5146, 0.2033, 0.51, 0.2499, 0.5129, 0.25, 0.5175, 0.2037, 0.5175, 0.2037, 0.5129, 0.25, 0.5147, 0.25, 0.5192, 0.2041, 0.25, 0.5107, 0.2188, 0.5107, 0.2188, 0.5066, 0.25, 0.5066, 0.25, 0.5066, 0.2188, 0.5066, 0.2188, 0.5, 0.2499, 0.5, 0.51, 0.2501, 0.5146, 0.2967, 0.5175, 0.2963, 0.5129, 0.25, 0.5129, 0.25, 0.5175, 0.2963, 0.5192, 0.2959, 0.5147, 0.25, 0.2188, 0.5107, 0.1875, 0.5107, 0.1875, 0.5066, 0.2187, 0.5066, 0.2187, 0.5066, 0.1875, 0.5066, 0.1876, 0.5, 0.2187, 0.5, 0.5147, 0.297, 0.5282, 0.3417, 0.531, 0.3407, 0.5175, 0.2963, 0.5175, 0.2963, 0.531, 0.3407, 0.5326, 0.34, 0.5192, 0.2959, 0.1875, 0.5107, 0.1562, 0.5107, 0.1563, 0.5066, 0.1875, 0.5066, 0.1875, 0.5066, 0.1563, 0.5066, 0.1563, 0.5, 0.1874, 0.5, 0.5283, 0.342, 0.5504, 0.3832, 0.5529, 0.3817, 0.531, 0.3407, 0.531, 0.3407, 0.5529, 0.3817, 0.5544, 0.3807, 0.5326, 0.34, 0.1562, 0.5107, 0.125, 0.5107, 0.125, 0.5066, 0.1562, 0.5066, 0.1562, 0.5066, 0.125, 0.5066, 0.1251, 0.5, 0.1562, 0.5, 0.5505, 0.3834, 0.5802, 0.4196, 0.5824, 0.4176, 0.5529, 0.3817, 0.5529, 0.3817, 0.5824, 0.4176, 0.5836, 0.4164, 0.5544, 0.3807, 0.125, 0.5107, 0.09375, 0.5107, 0.09377, 0.5066, 0.125, 0.5066, 0.125, 0.5066, 0.09377, 0.5066, 0.09384, 0.5, 0.1249, 0.5, 0.5804, 0.4198, 0.6166, 0.4495, 0.6183, 0.4471, 0.5824, 0.4176, 0.5824, 0.4176, 0.6183, 0.4471, 0.6193, 0.4456, 0.5836, 0.4164, 0.09375, 0.5107, 0.0625, 0.5107, 0.06252, 0.5066, 0.09373, 0.5066, 0.09373, 0.5066, 0.06252, 0.5066, 0.06259, 0.5, 0.09366, 0.5, 0.6168, 0.4496, 0.658, 0.4717, 0.6593, 0.469, 0.6183, 0.4471, 0.6183, 0.4471, 0.6593, 0.469, 0.66, 0.4674, 0.6193, 0.4456, 0.0625, 0.5107, 0.03125, 0.5107, 0.03127, 0.5066, 0.06248, 0.5066, 0.06248, 0.5066, 0.03127, 0.5066, 0.03134, 0.5, 0.06241, 0.5, 0.6583, 0.4718, 0.703, 0.4853, 0.7037, 0.4825, 0.6593, 0.469, 0.6593, 0.469, 0.7037, 0.4825, 0.7041, 0.4808, 0.66, 0.4674, 0.03125, 0.5107, 0.0, 0.5107, 2.386e-05, 0.5066, 0.03123, 0.5066, 0.03123, 0.5066, 2.386e-05, 0.5066, 9.068e-05, 0.5, 0.03116, 0.5, 0.7033, 0.4854, 0.7499, 0.49, 0.75, 0.4871, 0.7037, 0.4825, 0.7037, 0.4825, 0.75, 0.4871, 0.75, 0.4853, 0.7041, 0.4808, 1.0, 0.6408, 0.9688, 0.6408, 0.9688, 0.6394, 1.0, 0.6394, 1.0, 0.6394, 0.9688, 0.6394, 0.9688, 0.6375, 0.9999, 0.6375, 0.9999, 0.6375, 0.9688, 0.6375, 0.9688, 0.6312, 1.0, 0.6312, 1.0, 0.6312, 0.9688, 0.6312, 0.9688, 0.6268, 1.0, 0.6268, 0.9688, 0.6408, 0.9375, 0.6408, 0.9375, 0.6394, 0.9688, 0.6394, 0.9688, 0.6394, 0.9375, 0.6394, 0.9375, 0.6375, 0.9688, 0.6375, 0.9688, 0.6375, 0.9375, 0.6375, 0.9375, 0.6312, 0.9688, 0.6312, 0.9688, 0.6312, 0.9375, 0.6312, 0.9375, 0.6268, 0.9688, 0.6268, 0.9375, 0.6408, 0.9062, 0.6408, 0.9062, 0.6394, 0.9375, 0.6394, 0.9375, 0.6394, 0.9062, 0.6394, 0.9062, 0.6375, 0.9375, 0.6375, 0.9375, 0.6375, 0.9062, 0.6375, 0.9062, 0.6312, 0.9375, 0.6312, 0.9375, 0.6312, 0.9062, 0.6312, 0.9062, 0.6268, 0.9375, 0.6268, 0.9062, 0.6408, 0.875, 0.6408, 0.875, 0.6394, 0.9062, 0.6394, 0.9062, 0.6394, 0.875, 0.6394, 0.875, 0.6375, 0.9062, 0.6375, 0.9062, 0.6375, 0.875, 0.6375, 0.875, 0.6312, 0.9062, 0.6312, 0.9062, 0.6312, 0.875, 0.6312, 0.875, 0.6268, 0.9062, 0.6268, 0.875, 0.6408, 0.8438, 0.6408, 0.8438, 0.6394, 0.875, 0.6394, 0.875, 0.6394, 0.8438, 0.6394, 0.8438, 0.6375, 0.875, 0.6375, 0.875, 0.6375, 0.8438, 0.6375, 0.8438, 0.6312, 0.875, 0.6312, 0.875, 0.6312, 0.8438, 0.6312, 0.8438, 0.6268, 0.875, 0.6268, 0.8438, 0.6408, 0.8125, 0.6408, 0.8125, 0.6394, 0.8438, 0.6394, 0.8438, 0.6394, 0.8125, 0.6394, 0.8125, 0.6375, 0.8438, 0.6375, 0.8438, 0.6375, 0.8125, 0.6375, 0.8125, 0.6312, 0.8438, 0.6312, 0.8438, 0.6312, 0.8125, 0.6312, 0.8125, 0.6268, 0.8438, 0.6268, 0.8125, 0.6408, 0.7812, 0.6408, 0.7812, 0.6394, 0.8125, 0.6394, 0.8125, 0.6394, 0.7812, 0.6394, 0.7812, 0.6375, 0.8125, 0.6375, 0.8125, 0.6375, 0.7812, 0.6375, 0.7812, 0.6312, 0.8125, 0.6312, 0.8125, 0.6312, 0.7812, 0.6312, 0.7812, 0.6268, 0.8125, 0.6268, 0.7812, 0.6408, 0.75, 0.6408, 0.75, 0.6394, 0.7812, 0.6394, 0.7812, 0.6394, 0.75, 0.6394, 0.75, 0.6375, 0.7812, 0.6375, 0.7812, 0.6375, 0.75, 0.6375, 0.75, 0.6312, 0.7812, 0.6312, 0.7812, 0.6312, 0.75, 0.6312, 0.75, 0.6268, 0.7812, 0.6268, 0.75, 0.6408, 0.7188, 0.6408, 0.7188, 0.6394, 0.75, 0.6394, 0.75, 0.6394, 0.7188, 0.6394, 0.7188, 0.6375, 0.75, 0.6375, 0.75, 0.6375, 0.7188, 0.6375, 0.7188, 0.6312, 0.75, 0.6312, 0.75, 0.6312, 0.7188, 0.6312, 0.7188, 0.6268, 0.75, 0.6268, 0.7188, 0.6408, 0.6875, 0.6408, 0.6875, 0.6394, 0.7188, 0.6394, 0.7188, 0.6394, 0.6875, 0.6394, 0.6875, 0.6375, 0.7188, 0.6375, 0.7188, 0.6375, 0.6875, 0.6375, 0.6875, 0.6312, 0.7188, 0.6312, 0.7188, 0.6312, 0.6875, 0.6312, 0.6875, 0.6268, 0.7188, 0.6268, 0.6875, 0.6408, 0.6562, 0.6408, 0.6562, 0.6394, 0.6875, 0.6394, 0.6875, 0.6394, 0.6562, 0.6394, 0.6562, 0.6375, 0.6875, 0.6375, 0.6875, 0.6375, 0.6562, 0.6375, 0.6563, 0.6312, 0.6875, 0.6312, 0.6875, 0.6312, 0.6563, 0.6312, 0.6562, 0.6268, 0.6875, 0.6268, 0.6562, 0.6408, 0.625, 0.6408, 0.625, 0.6394, 0.6562, 0.6394, 0.6562, 0.6394, 0.625, 0.6394, 0.625, 0.6375, 0.6562, 0.6375, 0.6562, 0.6375, 0.625, 0.6375, 0.625, 0.6312, 0.6563, 0.6312, 0.6563, 0.6312, 0.625, 0.6312, 0.625, 0.6268, 0.6562, 0.6268, 0.625, 0.6408, 0.5938, 0.6408, 0.5938, 0.6394, 0.625, 0.6394, 0.625, 0.6394, 0.5938, 0.6394, 0.5938, 0.6375, 0.625, 0.6375, 0.625, 0.6375, 0.5938, 0.6375, 0.5938, 0.6312, 0.625, 0.6312, 0.625, 0.6312, 0.5938, 0.6312, 0.5938, 0.6268, 0.625, 0.6268, 0.5938, 0.6408, 0.5625, 0.6408, 0.5625, 0.6394, 0.5938, 0.6394, 0.5938, 0.6394, 0.5625, 0.6394, 0.5625, 0.6375, 0.5938, 0.6375, 0.5938, 0.6375, 0.5625, 0.6375, 0.5625, 0.6312, 0.5938, 0.6312, 0.5938, 0.6312, 0.5625, 0.6312, 0.5625, 0.6268, 0.5938, 0.6268, 0.5625, 0.6408, 0.5312, 0.6408, 0.5312, 0.6394, 0.5625, 0.6394, 0.5625, 0.6394, 0.5312, 0.6394, 0.5312, 0.6375, 0.5625, 0.6375, 0.5625, 0.6375, 0.5312, 0.6375, 0.5312, 0.6312, 0.5625, 0.6312, 0.5625, 0.6312, 0.5312, 0.6312, 0.5312, 0.6268, 0.5625, 0.6268, 0.5312, 0.6408, 0.5, 0.6408, 0.5, 0.6394, 0.5312, 0.6394, 0.5312, 0.6394, 0.5, 0.6394, 0.5, 0.6375, 0.5312, 0.6375, 0.5312, 0.6375, 0.5, 0.6375, 0.5, 0.6312, 0.5312, 0.6312, 0.5312, 0.6312, 0.5, 0.6312, 0.5, 0.6268, 0.5312, 0.6268, 0.5, 0.6408, 0.4688, 0.6408, 0.4688, 0.6394, 0.5, 0.6394, 0.5, 0.6394, 0.4688, 0.6394, 0.4688, 0.6375, 0.5, 0.6375, 0.5, 0.6375, 0.4688, 0.6375, 0.4688, 0.6312, 0.5, 0.6312, 0.5, 0.6312, 0.4688, 0.6312, 0.4688, 0.6268, 0.5, 0.6268, 0.4688, 0.6408, 0.4375, 0.6408, 0.4375, 0.6394, 0.4688, 0.6394, 0.4688, 0.6394, 0.4375, 0.6394, 0.4375, 0.6375, 0.4688, 0.6375, 0.4688, 0.6375, 0.4375, 0.6375, 0.4375, 0.6312, 0.4688, 0.6312, 0.4688, 0.6312, 0.4375, 0.6312, 0.4375, 0.6268, 0.4688, 0.6268, 0.4375, 0.6408, 0.4062, 0.6408, 0.4062, 0.6394, 0.4375, 0.6394, 0.4375, 0.6394, 0.4062, 0.6394, 0.4062, 0.6375, 0.4375, 0.6375, 0.4375, 0.6375, 0.4062, 0.6375, 0.4062, 0.6312, 0.4375, 0.6312, 0.4375, 0.6312, 0.4062, 0.6312, 0.4062, 0.6268, 0.4375, 0.6268, 0.4062, 0.6408, 0.375, 0.6408, 0.375, 0.6394, 0.4062, 0.6394, 0.4062, 0.6394, 0.375, 0.6394, 0.375, 0.6375, 0.4062, 0.6375, 0.4062, 0.6375, 0.375, 0.6375, 0.375, 0.6312, 0.4062, 0.6312, 0.4062, 0.6312, 0.375, 0.6312, 0.375, 0.6268, 0.4062, 0.6268, 0.375, 0.6408, 0.3438, 0.6408, 0.3438, 0.6394, 0.375, 0.6394, 0.375, 0.6394, 0.3438, 0.6394, 0.3438, 0.6375, 0.375, 0.6375, 0.375, 0.6375, 0.3438, 0.6375, 0.3438, 0.6312, 0.375, 0.6312, 0.375, 0.6312, 0.3438, 0.6312, 0.3438, 0.6268, 0.375, 0.6268, 0.3438, 0.6408, 0.3125, 0.6408, 0.3125, 0.6394, 0.3438, 0.6394, 0.3438, 0.6394, 0.3125, 0.6394, 0.3125, 0.6375, 0.3438, 0.6375, 0.3438, 0.6375, 0.3125, 0.6375, 0.3125, 0.6312, 0.3438, 0.6312, 0.3438, 0.6312, 0.3125, 0.6312, 0.3125, 0.6268, 0.3438, 0.6268, 0.3125, 0.6408, 0.2812, 0.6408, 0.2812, 0.6394, 0.3125, 0.6394, 0.3125, 0.6394, 0.2812, 0.6394, 0.2812, 0.6375, 0.3125, 0.6375, 0.3125, 0.6375, 0.2812, 0.6375, 0.2812, 0.6312, 0.3125, 0.6312, 0.3125, 0.6312, 0.2812, 0.6312, 0.2812, 0.6268, 0.3125, 0.6268, 0.2812, 0.6408, 0.25, 0.6408, 0.25, 0.6394, 0.2812, 0.6394, 0.2812, 0.6394, 0.25, 0.6394, 0.25, 0.6375, 0.2812, 0.6375, 0.2812, 0.6375, 0.25, 0.6375, 0.25, 0.6312, 0.2812, 0.6312, 0.2812, 0.6312, 0.25, 0.6312, 0.25, 0.6268, 0.2812, 0.6268, 0.25, 0.6408, 0.2188, 0.6408, 0.2188, 0.6394, 0.25, 0.6394, 0.25, 0.6394, 0.2188, 0.6394, 0.2188, 0.6375, 0.25, 0.6375, 0.25, 0.6375, 0.2188, 0.6375, 0.2188, 0.6312, 0.25, 0.6312, 0.25, 0.6312, 0.2188, 0.6312, 0.2188, 0.6268, 0.25, 0.6268, 0.2188, 0.6408, 0.1875, 0.6408, 0.1875, 0.6394, 0.2188, 0.6394, 0.2188, 0.6394, 0.1875, 0.6394, 0.1875, 0.6375, 0.2188, 0.6375, 0.2188, 0.6375, 0.1875, 0.6375, 0.1875, 0.6312, 0.2188, 0.6312, 0.2188, 0.6312, 0.1875, 0.6312, 0.1875, 0.6268, 0.2188, 0.6268, 0.1875, 0.6408, 0.1562, 0.6408, 0.1562, 0.6394, 0.1875, 0.6394, 0.1875, 0.6394, 0.1562, 0.6394, 0.1562, 0.6375, 0.1875, 0.6375, 0.1875, 0.6375, 0.1562, 0.6375, 0.1562, 0.6312, 0.1875, 0.6312, 0.1875, 0.6312, 0.1562, 0.6312, 0.1562, 0.6268, 0.1875, 0.6268, 0.1562, 0.6408, 0.125, 0.6408, 0.125, 0.6394, 0.1562, 0.6394, 0.1562, 0.6394, 0.125, 0.6394, 0.125, 0.6375, 0.1562, 0.6375, 0.1562, 0.6375, 0.125, 0.6375, 0.125, 0.6312, 0.1562, 0.6312, 0.1562, 0.6312, 0.125, 0.6312, 0.125, 0.6268, 0.1562, 0.6268, 0.125, 0.6408, 0.09375, 0.6408, 0.09375, 0.6394, 0.125, 0.6394, 0.125, 0.6394, 0.09375, 0.6394, 0.09375, 0.6375, 0.125, 0.6375, 0.125, 0.6375, 0.09375, 0.6375, 0.09375, 0.6312, 0.125, 0.6312, 0.125, 0.6312, 0.09375, 0.6312, 0.09375, 0.6268, 0.125, 0.6268, 0.09375, 0.6408, 0.0625, 0.6408, 0.0625, 0.6394, 0.09375, 0.6394, 0.09375, 0.6394, 0.0625, 0.6394, 0.0625, 0.6375, 0.09375, 0.6375, 0.09375, 0.6375, 0.0625, 0.6375, 0.0625, 0.6312, 0.09375, 0.6312, 0.09375, 0.6312, 0.0625, 0.6312, 0.0625, 0.6268, 0.09375, 0.6268, 0.0625, 0.6408, 0.03125, 0.6408, 0.03125, 0.6394, 0.0625, 0.6394, 0.0625, 0.6394, 0.03125, 0.6394, 0.03125, 0.6375, 0.0625, 0.6375, 0.0625, 0.6375, 0.03125, 0.6375, 0.03125, 0.6312, 0.0625, 0.6312, 0.0625, 0.6312, 0.03125, 0.6312, 0.03125, 0.6268, 0.0625, 0.6268, 0.03125, 0.6408, 0.0, 0.6408, 9.049e-06, 0.6394, 0.03125, 0.6394, 0.03125, 0.6394, 9.049e-06, 0.6394, 8.3e-05, 0.6375, 0.03125, 0.6375, 0.03125, 0.6375, 8.3e-05, 0.6375, 2.184e-05, 0.6312, 0.03125, 0.6312, 0.03125, 0.6312, 2.184e-05, 0.6312, 0.0, 0.6268, 0.03125, 0.6268, 1.0, 0.5107, 1.0, 0.6268, 0.9688, 0.6268, 0.9688, 0.5107])
me_cylinder_002.use_remesh_fix_poles = True
me_cylinder_002.use_remesh_preserve_attributes = False
me_cylinder_002.use_mirror_vertex_groups = False
me_cylinder_002.update()

# ---- objects
ob_light = bpy.data.objects.new('Light', light_light)
ob_camera = bpy.data.objects.new('Camera', cam_camera)
ob_staunton_pawn = bpy.data.objects.new('Staunton Pawn', me_staunton_pawn_001)
ob_cylinder = bpy.data.objects.new('Cylinder', me_cylinder_002)

# ---- transforms, parenting, visibility, modifiers, constraints
ob_light.location = (4.076, 1.005, 5.904)
ob_light.rotation_euler = (0.6503, 0.05522, 1.866)
ob_light.lock_rotations_4d = False
ob_light.empty_display_type = 'ARROWS'
ob_light.color = (0.0, 0.0, 0.0, 0.0)
ob_light.lineart.crease_threshold = 0.0
ob_camera.location = (0.229, -0.02328, 0.07095)
ob_camera.rotation_euler = (1.351, 0.02388, 1.458)
ob_camera.lock_rotations_4d = False
ob_camera.empty_display_type = 'ARROWS'
ob_camera.color = (0.0, 0.0, 0.0, 0.0)
ob_camera.display_type = 'WIRE'
ob_camera.lineart.crease_threshold = 0.0
ob_staunton_pawn.location = (0.0, 0.0, 0.0)
ob_staunton_pawn.rotation_euler = (1.571, -0.0, 1.571)
ob_staunton_pawn.scale = (0.0511, 0.05, 0.6787)
ob_staunton_pawn.hide_render = True
ob_staunton_pawn.show_wire = True
ob_staunton_pawn.lineart.crease_threshold = 0.0
ob_cylinder.location = (0.0, 0.0, 0.02507)
ob_cylinder.color = (1.0, 1.0, 1.0, 0.35)
ob_cylinder.show_wire = True
ob_cylinder.lineart.crease_threshold = 0.0

# ---- collection membership
col_collection.objects.link(ob_light)
col_collection.objects.link(ob_camera)
col_collection.objects.link(ob_staunton_pawn)
col_collection.objects.link(ob_cylinder)

# ---- scene / render settings (as saved in the file)
scene.camera = ob_camera
scene.frame_start = 1; scene.frame_end = 250; scene.frame_set(0)
scene.render.engine = 'BLENDER_EEVEE_NEXT'
scene.cycles.use_denoising = False
scene.cycles.samples = 128
scene.cycles.sampling_pattern = 'TABULATED_SOBOL'
scene.cycles.use_adaptive_sampling = False
scene.cycles.use_light_tree = False
scene.view_settings.view_transform = 'Filmic'
bpy.context.view_layer.update()
